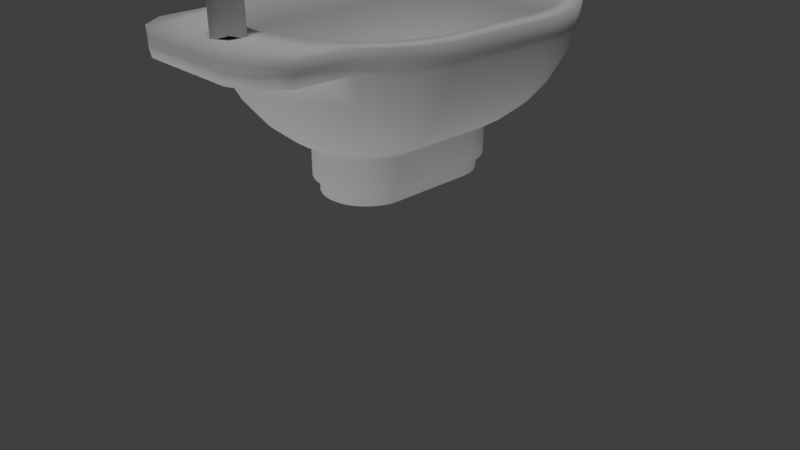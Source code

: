 # Source: bide.blend  (saved by Blender 2.79.0; exported with 4.5.12 LTS)
import bpy
from mathutils import Matrix  # noqa: F401  (used for matrix-valued properties, if any)

bpy.ops.wm.read_factory_settings(use_empty=True)
scene = bpy.context.scene
scene.name = 'Scene'

# ---- collections
col_collection_1 = bpy.data.collections.new('Collection 1'); scene.collection.children.link(col_collection_1)

# ---- materials (node trees are filled in below, after node groups)
mat_material_003 = bpy.data.materials.new('Material.003')
mat_material_003.alpha_threshold = 0.0
mat_material_003.use_transparent_shadow = False
mat_material_003.roughness = 0.5
mat_material = bpy.data.materials.new('Material')
mat_material.alpha_threshold = 0.0
mat_material.use_transparent_shadow = False
mat_material.roughness = 0.5

# ---- material node trees

# ---- world
world_world = bpy.data.worlds.new('World'); scene.world = world_world
world_world.color = (0.05088, 0.05088, 0.05088)
world_world.use_sun_shadow = False
world_world.sun_shadow_jitter_overblur = 0.0
world_world.cycles.sampling_method = 'MANUAL'

# ---- cameras
cam_camera = bpy.data.cameras.new('Camera')
cam_camera.clip_end = 100.0
cam_camera.lens = 35.0
cam_camera.sensor_width = 32.0
cam_camera.sensor_height = 18.0
cam_camera.ortho_scale = 7.314
cam_camera.dof.focus_distance = 0.0
cam_camera.dof.aperture_fstop = 128.0

# ---- lights
light_lamp_001 = bpy.data.lights.new('Lamp.001', 'SUN')
light_lamp_001.transmission_factor = 0.0
light_lamp_001.cutoff_distance = 30.0
light_lamp_001.angle = 0.1993
light_lamp_001.energy = 1.0
light_lamp_001.shadow_buffer_clip_start = 1.001
light_lamp_001.shadow_soft_size = 0.1
light_lamp_001.shadow_cascade_max_distance = 1000.0
light_lamp = bpy.data.lights.new('Lamp', 'SUN')
light_lamp.transmission_factor = 0.0
light_lamp.cutoff_distance = 30.0
light_lamp.angle = 0.1993
light_lamp.energy = 1.0
light_lamp.shadow_buffer_clip_start = 1.001
light_lamp.shadow_soft_size = 0.1
light_lamp.shadow_cascade_max_distance = 1000.0

# ---- meshes
me_sphere = bpy.data.meshes.new('Sphere')
me_sphere.from_pydata([(-0.7474, 1.845, 1.691), (-0.8789, 1.976, 1.917), (-0.9766, 2.074, 2.176), (-1.037, 2.134, 2.456), (-1.057, 2.154, 2.826), (-0.2425, 1.259, 1.282), (-0.4757, 1.415, 1.367), (-8.056e-08, 2.864, 2.826), (-8.056e-08, 2.83, 2.559), (-8.056e-08, 2.079, 1.435), (-0.6905, 1.559, 1.505), (-0.8789, 1.685, 1.691), (-1.033, 1.788, 1.917), (-1.148, 1.865, 2.176), (-1.219, 1.912, 2.456), (-1.243, 1.928, 2.826), (-0.2694, 1.209, 1.282), (0.3446, 2.83, 2.826), (0.338, 2.797, 2.559), (0.3184, 2.698, 2.228), (0.2865, 2.538, 1.922), (0.2437, 2.322, 1.654), (0.1915, 2.06, 1.435), (0.1319, 1.76, 1.238), (-0.5285, 1.316, 1.367), (-0.7673, 1.415, 1.505), (-0.9766, 1.502, 1.691), (-1.148, 1.573, 1.917), (-1.276, 1.626, 2.176), (-1.355, 1.659, 2.456), (-1.381, 1.67, 2.826), (0.676, 2.729, 2.826), (0.663, 2.698, 2.559), (0.6245, 2.605, 2.228), (0.562, 2.454, 1.922), (0.478, 2.251, 1.654), (0.3755, 2.004, 1.435), (0.2587, 1.722, 1.238), (-0.286, 1.154, 1.282), (-0.5611, 1.209, 1.367), (-0.8145, 1.259, 1.505), (-1.037, 1.304, 1.691), (-1.219, 1.34, 1.917), (-1.355, 1.367, 2.176), (-1.438, 1.383, 2.456), (0.9814, 2.566, 2.826), (0.9625, 2.538, 2.559), (0.9067, 2.454, 2.228), (0.816, 2.319, 1.922), (0.6939, 2.136, 1.654), (0.5452, 1.913, 1.435), (0.3755, 1.66, 1.238), (-1.466, 1.389, 2.826), (-0.2916, 1.097, 1.282), (-0.5721, 1.097, 1.367), (-0.8305, 1.097, 1.505), (-1.057, 1.097, 1.691), (-1.243, 1.097, 1.917), (-1.381, 1.097, 2.176), (1.249, 2.346, 2.826), (1.225, 2.322, 2.559), (1.154, 2.251, 2.228), (1.039, 2.136, 1.922), (0.8832, 1.981, 1.654), (0.6939, 1.791, 1.435), (0.478, 1.575, 1.238), (-1.466, 1.097, 2.456), (-1.495, 1.097, 2.826), (-0.286, -0.0569, 1.282), (-0.5611, -0.1116, 1.367), (-0.8145, -0.162, 1.505), (-1.037, -0.2062, 1.691), (-1.219, -0.2425, 1.917), (1.469, 2.079, 2.826), (1.44, 2.06, 2.559), (1.357, 2.004, 2.228), (1.221, 1.913, 1.922), (1.039, 1.791, 1.654), (0.816, 1.643, 1.435), (0.562, 1.473, 1.238), (-1.355, -0.2694, 2.176), (-1.438, -0.286, 2.456), (-1.466, -0.2916, 2.826), (-0.2694, -0.1116, 1.282), (-0.5285, -0.2189, 1.367), (-0.7673, -0.3178, 1.505), (-0.9766, -0.4045, 1.691), (1.632, 1.773, 2.826), (1.601, 1.76, 2.559), (1.508, 1.722, 2.228), (1.357, 1.66, 1.922), (1.154, 1.575, 1.654), (0.9067, 1.473, 1.435), (0.6245, 1.356, 1.238), (-1.148, -0.4757, 1.917), (-1.276, -0.5285, 2.176), (-1.355, -0.5611, 2.456), (-1.381, -0.5721, 2.826), (-0.2425, -0.162, 1.282), (-0.4757, -0.3178, 1.367), (-0.6905, -0.4614, 1.505), (1.732, 1.442, 2.826), (1.699, 1.435, 2.559), (1.601, 1.416, 2.228), (1.44, 1.384, 1.922), (1.225, 1.341, 1.654), (0.9625, 1.289, 1.435), (0.663, 1.229, 1.238), (-0.8789, -0.5873, 1.691), (-1.033, -0.6905, 1.917), (-1.148, -0.7673, 2.176), (-1.219, -0.8145, 2.456), (-1.243, -0.8305, 2.826), (-0.2062, -0.2062, 1.282), (-0.4045, -0.4045, 1.367), (1.766, 1.097, 2.826), (1.732, 1.097, 2.559), (1.632, 1.097, 2.228), (1.469, 1.097, 1.922), (1.249, 1.097, 1.654), (0.9814, 1.097, 1.435), (0.676, 1.097, 1.238), (-0.5873, -0.5873, 1.505), (-0.7474, -0.7474, 1.691), (-0.8789, -0.8789, 1.917), (-0.9766, -0.9766, 2.176), (-1.037, -1.037, 2.456), (-1.057, -1.057, 2.826), (-0.162, -0.2425, 1.282), (1.732, -0.3446, 2.826), (1.699, -0.338, 2.559), (1.601, -0.3184, 2.228), (1.44, -0.2865, 1.922), (1.225, -0.2437, 1.654), (0.9625, -0.1915, 1.435), (0.663, -0.1319, 1.238), (-0.3178, -0.4757, 1.367), (-0.4614, -0.6905, 1.505), (-0.5873, -0.8789, 1.691), (-0.6905, -1.033, 1.917), (-0.7673, -1.148, 2.176), (-0.8145, -1.219, 2.456), (-0.8305, -1.243, 2.826), (1.632, -0.676, 2.826), (1.601, -0.663, 2.559), (1.508, -0.6245, 2.228), (1.357, -0.562, 1.922), (1.154, -0.478, 1.654), (0.9067, -0.3755, 1.435), (0.6245, -0.2587, 1.238), (-0.1116, -0.2694, 1.282), (-0.2189, -0.5285, 1.367), (-0.3178, -0.7673, 1.505), (-0.4045, -0.9766, 1.691), (-0.4757, -1.148, 1.917), (-0.5285, -1.276, 2.176), (-0.5611, -1.355, 2.456), (1.469, -0.9814, 2.826), (1.44, -0.9625, 2.559), (1.357, -0.9067, 2.228), (1.221, -0.816, 1.922), (1.039, -0.6939, 1.654), (0.816, -0.5452, 1.435), (0.562, -0.3755, 1.238), (-0.5721, -1.381, 2.826), (-0.0569, -0.286, 1.282), (-0.1116, -0.5611, 1.367), (-0.162, -0.8145, 1.505), (-0.2062, -1.037, 1.691), (-0.2425, -1.219, 1.917), (-0.2694, -1.355, 2.176), (1.249, -1.249, 2.826), (1.225, -1.225, 2.559), (1.154, -1.154, 2.228), (1.039, -1.039, 1.922), (0.8832, -0.8832, 1.654), (0.6939, -0.6939, 1.435), (0.478, -0.478, 1.238), (-0.286, -1.438, 2.456), (-0.2916, -1.466, 2.826), (-4.308e-08, -0.2916, 1.282), (-4.308e-08, -0.5721, 1.367), (-6.536e-08, -0.8305, 1.505), (-8.763e-08, -1.057, 1.691), (-1.767e-07, -1.243, 1.917), (0.9814, -1.469, 2.826), (0.9625, -1.44, 2.559), (0.9067, -1.357, 2.228), (0.816, -1.221, 1.922), (0.6939, -1.039, 1.654), (0.5452, -0.816, 1.435), (0.3755, -0.562, 1.238), (4.602e-08, -1.381, 2.176), (-1.767e-07, -1.466, 2.456), (-1.99e-07, -1.495, 2.826), (0.0569, -0.286, 1.282), (0.1116, -0.5611, 1.367), (0.162, -0.8145, 1.505), (0.2062, -1.037, 1.691), (0.676, -1.632, 2.826), (0.663, -1.601, 2.559), (0.6245, -1.508, 2.228), (0.562, -1.357, 1.922), (0.478, -1.154, 1.654), (0.3755, -0.9067, 1.435), (0.2587, -0.6245, 1.238), (0.2425, -1.219, 1.917), (0.2694, -1.355, 2.176), (0.286, -1.438, 2.456), (0.2916, -1.466, 2.826), (0.1116, -0.2694, 1.282), (0.2189, -0.5285, 1.367), (0.3178, -0.7673, 1.505), (0.3446, -1.732, 2.826), (0.338, -1.699, 2.559), (0.3184, -1.601, 2.228), (0.2865, -1.44, 1.922), (0.2437, -1.225, 1.654), (0.1915, -0.9625, 1.435), (0.1319, -0.663, 1.238), (0.4045, -0.9766, 1.691), (0.4757, -1.148, 1.917), (0.5285, -1.276, 2.176), (0.5611, -1.355, 2.456), (0.5721, -1.381, 2.826), (-4.901e-08, 1.097, 1.253), (0.162, -0.2425, 1.282), (-2.578e-07, -1.766, 2.826), (-2.315e-07, -1.732, 2.559), (3.173e-08, -1.632, 2.228), (-2.315e-07, -1.469, 1.922), (-1.262e-07, -1.249, 1.654), (-9.988e-08, -0.9814, 1.435), (-7.356e-08, -0.676, 1.238), (0.3178, -0.4757, 1.367), (0.4614, -0.6905, 1.505), (0.5873, -0.8789, 1.691), (0.6905, -1.033, 1.917), (0.7673, -1.148, 2.176), (0.8145, -1.219, 2.456), (0.8305, -1.243, 2.826), (-0.3446, -1.732, 2.826), (-0.338, -1.699, 2.559), (-0.3184, -1.601, 2.228), (-0.2865, -1.44, 1.922), (-0.2437, -1.225, 1.654), (-0.1915, -0.9625, 1.435), (-0.1319, -0.663, 1.238), (0.2062, -0.2062, 1.282), (0.4045, -0.4045, 1.367), (0.5873, -0.5873, 1.505), (0.7474, -0.7474, 1.691), (0.8789, -0.8789, 1.917), (0.9766, -0.9766, 2.176), (1.037, -1.037, 2.456), (-0.676, -1.632, 2.826), (-0.663, -1.601, 2.559), (-0.6245, -1.508, 2.228), (-0.562, -1.357, 1.922), (-0.478, -1.154, 1.654), (-0.3755, -0.9067, 1.435), (-0.2587, -0.6245, 1.238), (1.057, -1.057, 2.826), (0.2425, -0.162, 1.282), (0.4757, -0.3178, 1.367), (0.6905, -0.4614, 1.505), (0.8789, -0.5873, 1.691), (1.033, -0.6905, 1.917), (1.148, -0.7673, 2.176), (-0.9814, -1.469, 2.826), (-0.9625, -1.44, 2.559), (-0.9067, -1.357, 2.228), (-0.816, -1.221, 1.922), (-0.6939, -1.039, 1.654), (-0.5452, -0.816, 1.435), (-0.3755, -0.562, 1.238), (1.219, -0.8145, 2.456), (1.243, -0.8305, 2.826), (0.2694, -0.1116, 1.282), (0.5285, -0.2189, 1.367), (0.7673, -0.3178, 1.505), (0.9766, -0.4045, 1.691), (1.148, -0.4757, 1.917), (1.276, -0.5285, 2.176), (-1.249, -1.249, 2.826), (-1.225, -1.225, 2.559), (-1.154, -1.154, 2.228), (-1.039, -1.039, 1.922), (-0.8832, -0.8832, 1.654), (-0.6939, -0.6939, 1.435), (-0.478, -0.478, 1.238), (1.355, -0.5611, 2.456), (1.381, -0.5721, 2.826), (0.286, -0.0569, 1.282), (0.5611, -0.1116, 1.367), (0.8145, -0.162, 1.505), (1.037, -0.2062, 1.691), (1.219, -0.2425, 1.917), (-1.469, -0.9814, 2.826), (-1.44, -0.9625, 2.559), (-1.357, -0.9067, 2.228), (-1.221, -0.816, 1.922), (-1.039, -0.6939, 1.654), (-0.816, -0.5452, 1.435), (-0.562, -0.3755, 1.238), (1.355, -0.2694, 2.176), (1.438, -0.286, 2.456), (1.466, -0.2916, 2.826), (0.2916, 1.097, 1.282), (0.5721, 1.097, 1.367), (0.8305, 1.097, 1.505), (1.057, 1.097, 1.691), (-1.632, -0.676, 2.826), (-1.601, -0.663, 2.559), (-1.508, -0.6245, 2.228), (-1.357, -0.562, 1.922), (-1.154, -0.478, 1.654), (-0.9067, -0.3755, 1.435), (-0.6245, -0.2587, 1.238), (1.243, 1.097, 1.917), (1.381, 1.097, 2.176), (1.466, 1.097, 2.456), (1.495, 1.097, 2.826), (0.286, 1.154, 1.282), (0.5611, 1.209, 1.367), (0.8145, 1.259, 1.505), (-1.732, -0.3446, 2.826), (-1.699, -0.338, 2.559), (-1.601, -0.3184, 2.228), (-1.44, -0.2865, 1.922), (-1.225, -0.2437, 1.654), (-0.9625, -0.1915, 1.435), (-0.663, -0.1319, 1.238), (1.037, 1.304, 1.691), (1.219, 1.34, 1.917), (1.355, 1.367, 2.176), (1.438, 1.383, 2.456), (1.466, 1.389, 2.826), (0.2694, 1.209, 1.282), (0.5285, 1.316, 1.367), (-1.766, 1.097, 2.826), (-1.732, 1.097, 2.559), (-1.632, 1.097, 2.228), (-1.469, 1.097, 1.922), (-1.249, 1.097, 1.654), (-0.9814, 1.097, 1.435), (-0.676, 1.097, 1.238), (0.7673, 1.415, 1.505), (0.9766, 1.502, 1.691), (1.148, 1.573, 1.917), (1.276, 1.626, 2.176), (1.355, 1.659, 2.456), (1.381, 1.67, 2.826), (0.2425, 1.259, 1.282), (-1.732, 1.442, 2.826), (-1.699, 1.435, 2.559), (-1.601, 1.416, 2.228), (-1.44, 1.384, 1.922), (-1.225, 1.341, 1.654), (-0.9625, 1.289, 1.435), (-0.663, 1.229, 1.238), (0.4757, 1.415, 1.367), (0.6905, 1.559, 1.505), (0.8789, 1.685, 1.691), (1.033, 1.788, 1.917), (1.148, 1.865, 2.176), (1.219, 1.912, 2.456), (1.243, 1.928, 2.826), (-1.632, 1.773, 2.826), (-1.601, 1.76, 2.559), (-1.508, 1.722, 2.228), (-1.357, 1.66, 1.922), (-1.154, 1.575, 1.654), (-0.9067, 1.473, 1.435), (-0.6245, 1.356, 1.238), (0.2062, 1.304, 1.282), (0.4045, 1.502, 1.367), (0.5873, 1.685, 1.505), (0.7474, 1.845, 1.691), (0.8789, 1.976, 1.917), (0.9766, 2.074, 2.176), (1.037, 2.134, 2.456), (-1.469, 2.079, 2.826), (-1.44, 2.06, 2.559), (-1.357, 2.004, 2.228), (-1.221, 1.913, 1.922), (-1.039, 1.791, 1.654), (-0.816, 1.643, 1.435), (-0.562, 1.473, 1.238), (1.057, 2.154, 2.826), (0.162, 1.34, 1.282), (0.3178, 1.573, 1.367), (0.4614, 1.788, 1.505), (0.5873, 1.976, 1.691), (0.6905, 2.131, 1.917), (0.7673, 2.246, 2.176), (-1.249, 2.346, 2.826), (-1.225, 2.322, 2.559), (-1.154, 2.251, 2.228), (-1.039, 2.136, 1.922), (-0.8832, 1.981, 1.654), (-0.6939, 1.791, 1.435), (-0.478, 1.575, 1.238), (0.8145, 2.317, 2.456), (0.8305, 2.34, 2.826), (0.1116, 1.367, 1.282), (0.2189, 1.626, 1.367), (0.3178, 1.865, 1.505), (0.4045, 2.074, 1.691), (0.4757, 2.246, 1.917), (-0.9814, 2.566, 2.826), (-0.9625, 2.538, 2.559), (-0.9067, 2.454, 2.228), (-0.816, 2.319, 1.922), (-0.6939, 2.136, 1.654), (-0.5452, 1.913, 1.435), (-0.3755, 1.66, 1.238), (0.5285, 2.373, 2.176), (0.5611, 2.452, 2.456), (0.5721, 2.479, 2.826), (-4.901e-08, 1.928, 1.505), (0.0569, 1.383, 1.282), (0.1116, 1.659, 1.367), (0.162, 1.912, 1.505), (-0.676, 2.729, 2.826), (-0.663, 2.698, 2.559), (-0.6245, 2.605, 2.228), (-0.562, 2.454, 1.922), (-0.478, 2.251, 1.654), (-0.3755, 2.004, 1.435), (-0.2587, 1.722, 1.238), (0.2062, 2.134, 1.691), (0.2425, 2.317, 1.917), (0.2694, 2.452, 2.176), (0.286, 2.535, 2.456), (0.2916, 2.564, 2.826), (-4.901e-08, 2.564, 2.456), (-4.901e-08, 2.592, 2.826), (-0.3446, 2.83, 2.826), (-0.338, 2.797, 2.559), (-0.3184, 2.698, 2.228), (-0.2865, 2.538, 1.922), (-0.2437, 2.322, 1.654), (-0.1915, 2.06, 1.435), (-0.1319, 1.76, 1.238), (3.173e-08, 2.729, 2.228), (4.002e-07, 2.566, 1.922), (1.897e-07, 2.346, 1.654), (5.805e-08, 1.773, 1.238), (-0.5873, 1.685, 1.505), (-0.4045, 1.502, 1.367), (-0.2062, 1.304, 1.282), (-0.8305, 2.34, 2.826), (-0.8145, 2.317, 2.456), (-0.7673, 2.246, 2.176), (-0.6905, 2.131, 1.917), (-0.5873, 1.976, 1.691), (-0.4614, 1.788, 1.505), (-0.3178, 1.573, 1.367), (-0.162, 1.34, 1.282), (-0.5721, 2.479, 2.826), (-0.5611, 2.452, 2.456), (-0.5285, 2.373, 2.176), (-0.4757, 2.246, 1.917), (-0.4045, 2.074, 1.691), (-0.3178, 1.865, 1.505), (-0.2189, 1.626, 1.367), (-0.1116, 1.367, 1.282), (-0.2916, 2.564, 2.826), (-0.286, 2.535, 2.456), (-0.2694, 2.452, 2.176), (-0.2425, 2.317, 1.917), (-0.2062, 2.134, 1.691), (-0.162, 1.912, 1.505), (-0.1116, 1.659, 1.367), (-0.0569, 1.383, 1.282), (4.602e-08, 2.479, 2.176), (3.579e-07, 2.34, 1.917), (1.797e-07, 2.154, 1.691), (6.829e-08, 1.67, 1.367), (-2.638e-08, 1.389, 1.282), (-1.189, -1.896, 2.559), (-1.212, -1.896, 2.826), (-0.9625, -2.19, 2.559), (-0.9814, -2.19, 2.826), (-0.663, -2.323, 2.559), (-0.676, -2.323, 2.826), (-0.338, -2.323, 2.559), (-0.3446, -2.323, 2.826), (-2.315e-07, -2.323, 2.559), (-2.578e-07, -2.323, 2.826), (0.338, -2.323, 2.559), (0.3446, -2.323, 2.826), (0.663, -2.323, 2.559), (0.676, -2.323, 2.826), (0.9625, -2.19, 2.559), (0.9814, -2.19, 2.826), (1.189, -1.896, 2.559), (1.212, -1.896, 2.826), (0.2254, 1.642, 0.8342), (0.1149, 1.675, 0.8342), (0.3273, 1.587, 0.8342), (0.4165, 1.514, 0.8342), (0.4898, 1.425, 0.8342), (0.5442, 1.323, 0.8342), (0.5777, 1.212, 0.8342), (0.589, 1.097, 0.8342), (0.5777, -0.1149, 0.8342), (0.5442, -0.2254, 0.8342), (0.4898, -0.3273, 0.8342), (0.4165, -0.4165, 0.8342), (0.3273, -0.4898, 0.8342), (0.2254, -0.5442, 0.8342), (0.1149, -0.5777, 0.8342), (-6.908e-08, -0.589, 0.8342), (-0.1149, -0.5777, 0.8342), (-0.2254, -0.5442, 0.8342), (-0.3273, -0.4898, 0.8342), (-0.4165, -0.4165, 0.8342), (-0.4898, -0.3273, 0.8342), (-0.5442, -0.2254, 0.8342), (-0.5777, -0.1149, 0.8342), (-0.589, 1.097, 0.8342), (-0.5777, 1.212, 0.8342), (-0.5442, 1.323, 0.8342), (-0.4898, 1.425, 0.8342), (-0.4165, 1.514, 0.8342), (-0.3273, 1.587, 0.8342), (-0.2254, 1.642, 0.8342), (-0.1149, 1.675, 0.8342), (1.979e-07, 1.686, 0.8342), (0.478, 1.575, 0.8342), (0.3755, 1.66, 0.8342), (0.2587, 1.722, 0.8342), (0.1319, 1.76, 0.8342), (0.562, 1.473, 0.8342), (0.6245, 1.356, 0.8342), (0.663, 1.229, 0.8342), (0.676, 1.097, 0.8342), (0.663, -0.1319, 0.8342), (0.6245, -0.2587, 0.8342), (0.562, -0.3755, 0.8342), (0.478, -0.478, 0.8342), (0.3755, -0.562, 0.8342), (0.2587, -0.6245, 0.8342), (0.1319, -0.663, 0.8342), (-1.094e-07, -0.676, 0.8342), (-0.1319, -0.663, 0.8342), (-0.2587, -0.6245, 0.8342), (-0.3755, -0.562, 0.8342), (-0.478, -0.478, 0.8342), (-0.562, -0.3755, 0.8342), (-0.6245, -0.2587, 0.8342), (-0.663, -0.1319, 0.8342), (-0.676, 1.097, 0.8342), (-0.663, 1.229, 0.8342), (-0.6245, 1.356, 0.8342), (-0.562, 1.473, 0.8342), (-0.478, 1.575, 0.8342), (-0.3755, 1.66, 0.8342), (-0.2587, 1.722, 0.8342), (-0.1319, 1.76, 0.8342), (2.218e-08, 1.773, 0.8342), (0.4165, 1.514, 0.6289), (0.3273, 1.587, 0.6289), (0.2254, 1.642, 0.6289), (0.1149, 1.675, 0.6289), (0.4898, 1.425, 0.6289), (0.5442, 1.323, 0.6289), (0.5777, 1.212, 0.6289), (0.589, 1.097, 0.6289), (0.5777, -0.1149, 0.6289), (0.5442, -0.2254, 0.6289), (0.4898, -0.3273, 0.6289), (0.4165, -0.4165, 0.6289), (0.3273, -0.4898, 0.6289), (0.2254, -0.5442, 0.6289), (0.1149, -0.5777, 0.6289), (-7.19e-08, -0.589, 0.6289), (-0.1149, -0.5777, 0.6289), (-0.2254, -0.5442, 0.6289), (-0.3273, -0.4898, 0.6289), (-0.4165, -0.4165, 0.6289), (-0.4898, -0.3273, 0.6289), (-0.5442, -0.2254, 0.6289), (-0.5777, -0.1149, 0.6289), (-0.589, 1.097, 0.6289), (-0.5777, 1.212, 0.6289), (-0.5442, 1.323, 0.6289), (-0.4898, 1.425, 0.6289), (-0.4165, 1.514, 0.6289), (-0.3273, 1.587, 0.6289), (-0.2254, 1.642, 0.6289), (-0.1149, 1.675, 0.6289), (1.951e-07, 1.686, 0.6289)], [], [(474, 479, 420, 473), (473, 420, 478, 472), (472, 478, 477, 471), (8, 7, 17, 18), (471, 477, 476, 470), (445, 8, 18, 19), (470, 476, 436, 469), (446, 445, 19, 20), (469, 436, 437, 468), (447, 446, 20, 21), (225, 480, 475), (9, 447, 21, 22), (475, 480, 479, 474), (448, 9, 22, 23), (462, 470, 469, 461), (23, 22, 36, 37), (461, 469, 468, 460), (225, 475, 467), (467, 475, 474, 466), (18, 17, 31, 32), (466, 474, 473, 465), (19, 18, 32, 33), (465, 473, 472, 464), (20, 19, 33, 34), (464, 472, 471, 463), (21, 20, 34, 35), (463, 471, 470, 462), (22, 21, 35, 36), (33, 32, 46, 47), (458, 466, 465, 457), (34, 33, 47, 48), (457, 465, 464, 456), (35, 34, 48, 49), (456, 464, 463, 455), (36, 35, 49, 50), (455, 463, 462, 454), (37, 36, 50, 51), (454, 462, 461, 453), (453, 461, 460, 452), (225, 467, 459), (32, 31, 45, 46), (459, 467, 466, 458), (51, 50, 64, 65), (2, 454, 453, 3), (3, 453, 452, 4), (225, 459, 451), (46, 45, 59, 60), (451, 459, 458, 450), (47, 46, 60, 61), (450, 458, 457, 449), (48, 47, 61, 62), (449, 457, 456, 0), (49, 48, 62, 63), (0, 456, 455, 1), (50, 49, 63, 64), (1, 455, 454, 2), (10, 449, 0, 11), (62, 61, 75, 76), (11, 0, 1, 12), (63, 62, 76, 77), (12, 1, 2, 13), (64, 63, 77, 78), (13, 2, 3, 14), (65, 64, 78, 79), (14, 3, 4, 15), (225, 451, 5), (5, 451, 450, 6), (60, 59, 73, 74), (6, 450, 449, 10), (61, 60, 74, 75), (29, 14, 15, 30), (225, 5, 16), (16, 5, 6, 24), (74, 73, 87, 88), (24, 6, 10, 25), (75, 74, 88, 89), (25, 10, 11, 26), (76, 75, 89, 90), (26, 11, 12, 27), (77, 76, 90, 91), (27, 12, 13, 28), (78, 77, 91, 92), (28, 13, 14, 29), (79, 78, 92, 93), (90, 89, 103, 104), (41, 26, 27, 42), (91, 90, 104, 105), (42, 27, 28, 43), (92, 91, 105, 106), (43, 28, 29, 44), (93, 92, 106, 107), (44, 29, 30, 52), (225, 16, 38), (38, 16, 24, 39), (88, 87, 101, 102), (39, 24, 25, 40), (89, 88, 102, 103), (40, 25, 26, 41), (225, 38, 53), (53, 38, 39, 54), (102, 101, 115, 116), (54, 39, 40, 55), (103, 102, 116, 117), (55, 40, 41, 56), (104, 103, 117, 118), (56, 41, 42, 57), (105, 104, 118, 119), (57, 42, 43, 58), (106, 105, 119, 120), (58, 43, 44, 66), (107, 106, 120, 121), (66, 44, 52, 67), (119, 118, 132, 133), (71, 56, 57, 72), (120, 119, 133, 134), (72, 57, 58, 80), (121, 120, 134, 135), (80, 58, 66, 81), (81, 66, 67, 82), (225, 53, 68), (116, 115, 129, 130), (68, 53, 54, 69), (117, 116, 130, 131), (69, 54, 55, 70), (118, 117, 131, 132), (70, 55, 56, 71), (83, 68, 69, 84), (130, 129, 143, 144), (84, 69, 70, 85), (131, 130, 144, 145), (85, 70, 71, 86), (132, 131, 145, 146), (86, 71, 72, 94), (133, 132, 146, 147), (94, 72, 80, 95), (134, 133, 147, 148), (95, 80, 81, 96), (135, 134, 148, 149), (96, 81, 82, 97), (225, 68, 83), (109, 94, 95, 110), (148, 147, 161, 162), (110, 95, 96, 111), (149, 148, 162, 163), (111, 96, 97, 112), (225, 83, 98), (98, 83, 84, 99), (144, 143, 157, 158), (99, 84, 85, 100), (145, 144, 158, 159), (100, 85, 86, 108), (146, 145, 159, 160), (108, 86, 94, 109), (147, 146, 160, 161), (158, 157, 171, 172), (113, 98, 99, 114), (159, 158, 172, 173), (114, 99, 100, 122), (160, 159, 173, 174), (122, 100, 108, 123), (161, 160, 174, 175), (123, 108, 109, 124), (162, 161, 175, 176), (124, 109, 110, 125), (163, 162, 176, 177), (125, 110, 111, 126), (126, 111, 112, 127), (225, 98, 113), (176, 175, 189, 190), (139, 124, 125, 140), (177, 176, 190, 191), (140, 125, 126, 141), (141, 126, 127, 142), (225, 113, 128), (285, 481, 482, 284), (128, 113, 114, 136), (173, 172, 186, 187), (136, 114, 122, 137), (174, 173, 187, 188), (137, 122, 123, 138), (175, 174, 188, 189), (138, 123, 124, 139), (151, 136, 137, 152), (187, 186, 200, 201), (152, 137, 138, 153), (188, 187, 201, 202), (153, 138, 139, 154), (189, 188, 202, 203), (154, 139, 140, 155), (190, 189, 203, 204), (155, 140, 141, 156), (191, 190, 204, 205), (156, 141, 142, 164), (225, 128, 150), (150, 128, 136, 151), (227, 490, 492, 213), (170, 155, 156, 178), (205, 204, 218, 219), (178, 156, 164, 179), (225, 150, 165), (165, 150, 151, 166), (241, 488, 490, 227), (166, 151, 152, 167), (201, 200, 214, 215), (167, 152, 153, 168), (202, 201, 215, 216), (168, 153, 154, 169), (203, 202, 216, 217), (169, 154, 155, 170), (204, 203, 217, 218), (215, 214, 228, 229), (182, 167, 168, 183), (216, 215, 229, 230), (183, 168, 169, 184), (217, 216, 230, 231), (184, 169, 170, 192), (218, 217, 231, 232), (192, 170, 178, 193), (219, 218, 232, 233), (193, 178, 179, 194), (225, 165, 180), (180, 165, 166, 181), (242, 487, 485, 256), (181, 166, 167, 182), (233, 232, 246, 247), (208, 193, 194, 209), (225, 180, 195), (195, 180, 181, 196), (186, 495, 493, 200), (196, 181, 182, 197), (229, 228, 242, 243), (197, 182, 183, 198), (230, 229, 243, 244), (198, 183, 184, 206), (231, 230, 244, 245), (206, 184, 192, 207), (232, 231, 245, 246), (207, 192, 193, 208), (244, 243, 257, 258), (212, 197, 198, 220), (245, 244, 258, 259), (220, 198, 206, 221), (246, 245, 259, 260), (221, 206, 207, 222), (247, 246, 260, 261), (222, 207, 208, 223), (223, 208, 209, 224), (225, 195, 210), (172, 497, 495, 186), (210, 195, 196, 211), (243, 242, 256, 257), (211, 196, 197, 212), (239, 223, 224, 240), (225, 210, 226), (256, 485, 483, 270), (226, 210, 211, 234), (257, 256, 270, 271), (234, 211, 212, 235), (258, 257, 271, 272), (235, 212, 220, 236), (259, 258, 272, 273), (236, 220, 221, 237), (260, 259, 273, 274), (237, 221, 222, 238), (261, 260, 274, 275), (238, 222, 223, 239), (251, 236, 237, 252), (273, 272, 287, 288), (252, 237, 238, 253), (274, 273, 288, 289), (253, 238, 239, 254), (275, 274, 289, 290), (254, 239, 240, 262), (225, 226, 248), (248, 226, 234, 249), (270, 483, 481, 285), (249, 234, 235, 250), (271, 270, 285, 286), (250, 235, 236, 251), (272, 271, 286, 287), (225, 248, 263), (263, 248, 249, 264), (285, 284, 298, 299), (264, 249, 250, 265), (286, 285, 299, 300), (265, 250, 251, 266), (287, 286, 300, 301), (266, 251, 252, 267), (288, 287, 301, 302), (267, 252, 253, 268), (289, 288, 302, 303), (268, 253, 254, 276), (290, 289, 303, 304), (276, 254, 262, 277), (302, 301, 315, 316), (281, 266, 267, 282), (303, 302, 316, 317), (282, 267, 268, 283), (304, 303, 317, 318), (283, 268, 276, 291), (291, 276, 277, 292), (225, 263, 278), (299, 298, 312, 313), (278, 263, 264, 279), (300, 299, 313, 314), (279, 264, 265, 280), (301, 300, 314, 315), (280, 265, 266, 281), (293, 278, 279, 294), (313, 312, 326, 327), (294, 279, 280, 295), (314, 313, 327, 328), (295, 280, 281, 296), (315, 314, 328, 329), (296, 281, 282, 297), (316, 315, 329, 330), (297, 282, 283, 305), (317, 316, 330, 331), (305, 283, 291, 306), (318, 317, 331, 332), (306, 291, 292, 307), (225, 278, 293), (319, 297, 305, 320), (331, 330, 344, 345), (320, 305, 306, 321), (332, 331, 345, 346), (321, 306, 307, 322), (225, 293, 308), (308, 293, 294, 309), (327, 326, 340, 341), (309, 294, 295, 310), (328, 327, 341, 342), (310, 295, 296, 311), (329, 328, 342, 343), (311, 296, 297, 319), (330, 329, 343, 344), (341, 340, 354, 355), (324, 309, 310, 325), (342, 341, 355, 356), (325, 310, 311, 333), (343, 342, 356, 357), (333, 311, 319, 334), (344, 343, 357, 358), (334, 319, 320, 335), (345, 344, 358, 359), (335, 320, 321, 336), (346, 345, 359, 360), (336, 321, 322, 337), (225, 308, 323), (323, 308, 309, 324), (359, 358, 372, 373), (350, 335, 336, 351), (360, 359, 373, 374), (351, 336, 337, 352), (225, 323, 338), (338, 323, 324, 339), (355, 354, 368, 369), (339, 324, 325, 347), (356, 355, 369, 370), (347, 325, 333, 348), (357, 356, 370, 371), (348, 333, 334, 349), (358, 357, 371, 372), (349, 334, 335, 350), (370, 369, 383, 384), (361, 339, 347, 362), (371, 370, 384, 385), (362, 347, 348, 363), (372, 371, 385, 386), (363, 348, 349, 364), (373, 372, 386, 387), (364, 349, 350, 365), (374, 373, 387, 388), (365, 350, 351, 366), (366, 351, 352, 367), (225, 338, 353), (369, 368, 382, 383), (353, 338, 339, 361), (388, 387, 401, 402), (380, 365, 366, 381), (381, 366, 367, 389), (225, 353, 375), (383, 382, 396, 397), (375, 353, 361, 376), (384, 383, 397, 398), (376, 361, 362, 377), (385, 384, 398, 399), (377, 362, 363, 378), (386, 385, 399, 400), (378, 363, 364, 379), (387, 386, 400, 401), (379, 364, 365, 380), (392, 377, 378, 393), (399, 398, 412, 413), (393, 378, 379, 394), (400, 399, 413, 414), (394, 379, 380, 395), (401, 400, 414, 415), (395, 380, 381, 403), (402, 401, 415, 416), (403, 381, 389, 404), (225, 375, 390), (390, 375, 376, 391), (397, 396, 410, 411), (391, 376, 377, 392), (398, 397, 411, 412), (418, 403, 404, 419), (225, 390, 405), (405, 390, 391, 406), (411, 410, 424, 425), (406, 391, 392, 407), (412, 411, 425, 426), (407, 392, 393, 408), (413, 412, 426, 427), (408, 393, 394, 409), (414, 413, 427, 428), (409, 394, 395, 417), (415, 414, 428, 429), (417, 395, 403, 418), (416, 415, 429, 430), (427, 426, 440, 441), (423, 407, 408, 431), (428, 427, 441, 442), (431, 408, 409, 432), (429, 428, 442, 443), (432, 409, 417, 433), (430, 429, 443, 444), (433, 417, 418, 434), (434, 418, 419, 435), (225, 405, 421), (425, 424, 438, 439), (421, 405, 406, 422), (426, 425, 439, 440), (422, 406, 407, 423), (479, 422, 423, 420), (420, 423, 431, 478), (439, 438, 7, 8), (478, 431, 432, 477), (440, 439, 8, 445), (477, 432, 433, 476), (441, 440, 445, 446), (476, 433, 434, 436), (442, 441, 446, 447), (436, 434, 435, 437), (443, 442, 447, 9), (225, 421, 480), (444, 443, 9, 448), (480, 421, 422, 479), (87, 352, 337, 101), (199, 224, 209, 213), (45, 404, 389, 59), (157, 277, 262, 171), (424, 460, 468, 438), (382, 15, 4, 396), (312, 97, 82, 326), (115, 322, 307, 129), (438, 468, 437, 7), (269, 142, 127, 284), (227, 194, 179, 241), (73, 367, 352, 87), (340, 67, 52, 354), (255, 164, 142, 269), (410, 452, 460, 424), (143, 292, 277, 157), (185, 240, 224, 199), (298, 112, 97, 312), (101, 337, 322, 115), (31, 419, 404, 45), (368, 30, 15, 382), (284, 127, 112, 298), (213, 209, 194, 227), (7, 437, 435, 17), (326, 82, 67, 340), (59, 389, 367, 73), (171, 262, 240, 185), (17, 435, 419, 31), (396, 4, 452, 410), (241, 179, 164, 255), (129, 307, 292, 143), (354, 52, 30, 368), (255, 486, 488, 241), (171, 498, 497, 172), (185, 496, 498, 171), (200, 493, 491, 214), (284, 482, 484, 269), (214, 491, 489, 228), (199, 494, 496, 185), (269, 484, 486, 255), (213, 492, 494, 199), (228, 489, 487, 242), (483, 484, 482, 481), (485, 486, 484, 483), (487, 488, 486, 485), (489, 490, 488, 487), (491, 492, 490, 489), (493, 494, 492, 491), (495, 496, 494, 493), (497, 498, 496, 495), (516, 580, 579, 515), (233, 546, 545, 219), (205, 544, 543, 191), (149, 540, 539, 135), (65, 531, 532, 51), (177, 542, 541, 163), (121, 538, 537, 107), (444, 561, 560, 430), (416, 559, 558, 402), (37, 533, 534, 23), (388, 557, 556, 374), (93, 536, 535, 79), (247, 547, 546, 233), (275, 549, 548, 261), (332, 553, 552, 318), (360, 555, 554, 346), (304, 551, 550, 290), (219, 545, 544, 205), (23, 534, 562, 448), (402, 558, 557, 388), (191, 543, 542, 177), (163, 541, 540, 149), (135, 539, 538, 121), (430, 560, 559, 416), (107, 537, 536, 93), (448, 562, 561, 444), (79, 535, 531, 65), (374, 556, 555, 360), (51, 532, 533, 37), (346, 554, 553, 332), (318, 552, 551, 304), (261, 548, 547, 247), (290, 550, 549, 275), (501, 532, 531, 502), (499, 533, 532, 501), (500, 534, 533, 499), (502, 531, 535, 503), (503, 535, 536, 504), (504, 536, 537, 505), (505, 537, 538, 506), (506, 538, 539, 507), (507, 539, 540, 508), (508, 540, 541, 509), (509, 541, 542, 510), (510, 542, 543, 511), (511, 543, 544, 512), (512, 544, 545, 513), (513, 545, 546, 514), (514, 546, 547, 515), (515, 547, 548, 516), (516, 548, 549, 517), (517, 549, 550, 518), (518, 550, 551, 519), (519, 551, 552, 520), (520, 552, 553, 521), (521, 553, 554, 522), (522, 554, 555, 523), (523, 555, 556, 524), (524, 556, 557, 525), (525, 557, 558, 526), (526, 558, 559, 527), (527, 559, 560, 528), (528, 560, 561, 529), (529, 561, 562, 530), (530, 562, 534, 500), (503, 567, 563, 502), (530, 594, 593, 529), (517, 581, 580, 516), (504, 568, 567, 503), (500, 566, 594, 530), (518, 582, 581, 517), (505, 569, 568, 504), (519, 583, 582, 518), (506, 570, 569, 505), (520, 584, 583, 519), (507, 571, 570, 506), (521, 585, 584, 520), (508, 572, 571, 507), (522, 586, 585, 521), (509, 573, 572, 508), (523, 587, 586, 522), (510, 574, 573, 509), (524, 588, 587, 523), (511, 575, 574, 510), (525, 589, 588, 524), (512, 576, 575, 511), (526, 590, 589, 525), (513, 577, 576, 512), (502, 563, 564, 501), (527, 591, 590, 526), (514, 578, 577, 513), (501, 564, 565, 499), (528, 592, 591, 527), (515, 579, 578, 514), (499, 565, 566, 500), (529, 593, 592, 528), (563, 567, 568, 569, 570, 571, 572, 573, 574, 575, 576, 577, 578, 579, 580, 581, 582, 583, 584, 585, 586, 587, 588, 589, 590, 591, 592, 593, 594, 566, 565, 564)])
me_sphere.polygons.foreach_set('use_smooth', [True] * 595)
_uv = me_sphere.uv_layers.new(name='UVMap')
_uv.uv.foreach_set('vector', [-0.1208, -0.1208, -0.1208, 1.121, 1.121, 1.121, 1.121, -0.1208, -0.1208, -0.1208, -0.1208, 1.121, 1.121, 1.121, 1.121, -0.1208, -0.1208, -0.1208, -0.1208, 1.121, 1.121, 1.121, 1.121, -0.1208, -0.1208, -0.1208, -0.1208, 1.121, 1.121, 1.121, 1.121, -0.1208, -0.1208, -0.1208, -0.1208, 1.121, 1.121, 1.121, 1.121, -0.1208, -0.1208, -0.1208, -0.1208, 1.121, 1.121, 1.121, 1.121, -0.1208, -0.1208, -0.1208, -0.1208, 1.121, 1.121, 1.121, 1.121, -0.1208, -0.1208, -0.1208, -0.1208, 1.121, 1.121, 1.121, 1.121, -0.1208, -0.1208, -0.1208, -0.1208, 1.121, 1.121, 1.121, 1.121, -0.1208, -0.1208, -0.1208, -0.1208, 1.121, 1.121, 1.121, 1.121, -0.1208, -0.1208, -0.1208, 1.121, 1.121, 1.121, -0.1208, -0.1208, -0.1208, -0.1208, 1.121, 1.121, 1.121, 1.121, -0.1208, -0.1208, -0.1208, -0.1208, 1.121, 1.121, 1.121, 1.121, -0.1208, -0.1208, -0.1208, -0.1208, 1.121, 1.121, 1.121, 1.121, -0.1208, -0.1208, -0.1208, -0.1208, 1.121, 1.121, 1.121, 1.121, -0.1208, -0.1208, -0.1208, -0.1208, 1.121, 1.121, 1.121, 1.121, -0.1208, -0.1208, -0.1208, -0.1208, 1.121, 1.121, 1.121, 1.121, -0.1208, -0.1208, -0.1208, 1.121, 1.121, 1.121, -0.1208, -0.1208, -0.1208, -0.1208, 1.121, 1.121, 1.121, 1.121, -0.1208, -0.1208, -0.1208, -0.1208, 1.121, 1.121, 1.121, 1.121, -0.1208, -0.1208, -0.1208, -0.1208, 1.121, 1.121, 1.121, 1.121, -0.1208, -0.1208, -0.1208, -0.1208, 1.121, 1.121, 1.121, 1.121, -0.1208, -0.1208, -0.1208, -0.1208, 1.121, 1.121, 1.121, 1.121, -0.1208, -0.1208, -0.1208, -0.1208, 1.121, 1.121, 1.121, 1.121, -0.1208, -0.1208, -0.1208, -0.1208, 1.121, 1.121, 1.121, 1.121, -0.1208, -0.1208, -0.1208, -0.1208, 1.121, 1.121, 1.121, 1.121, -0.1208, -0.1208, -0.1208, -0.1208, 1.121, 1.121, 1.121, 1.121, -0.1208, -0.1208, -0.1208, -0.1208, 1.121, 1.121, 1.121, 1.121, -0.1208, -0.1208, -0.1208, -0.1208, 1.121, 1.121, 1.121, 1.121, -0.1208, -0.1208, -0.1208, -0.1208, 1.121, 1.121, 1.121, 1.121, -0.1208, -0.1208, -0.1208, -0.1208, 1.121, 1.121, 1.121, 1.121, -0.1208, -0.1208, -0.1208, -0.1208, 1.121, 1.121, 1.121, 1.121, -0.1208, -0.1208, -0.1208, -0.1208, 1.121, 1.121, 1.121, 1.121, -0.1208, -0.1208, -0.1208, -0.1208, 1.121, 1.121, 1.121, 1.121, -0.1208, -0.1208, -0.1208, -0.1208, 1.121, 1.121, 1.121, 1.121, -0.1208, -0.1208, -0.1208, -0.1208, 1.121, 1.121, 1.121, 1.121, -0.1208, -0.1208, -0.1208, -0.1208, 1.121, 1.121, 1.121, 1.121, -0.1208, -0.1208, -0.1208, -0.1208, 1.121, 1.121, 1.121, 1.121, -0.1208, -0.1208, -0.1208, -0.1208, 1.121, 1.121, 1.121, 1.121, -0.1208, -0.1208, -0.1208, 1.121, 1.121, 1.121, -0.1208, -0.1208, -0.1208, -0.1208, 1.121, 1.121, 1.121, 1.121, -0.1208, -0.1208, -0.1208, -0.1208, 1.121, 1.121, 1.121, 1.121, -0.1208, -0.1208, -0.1208, -0.1208, 1.121, 1.121, 1.121, 1.121, -0.1208, -0.1208, -0.1208, -0.1208, 1.121, 1.121, 1.121, 1.121, -0.1208, -0.1208, -0.1208, -0.1208, 1.121, 1.121, 1.121, 1.121, -0.1208, -0.1208, -0.1208, 1.121, 1.121, 1.121, -0.1208, -0.1208, -0.1208, -0.1208, 1.121, 1.121, 1.121, 1.121, -0.1208, -0.1208, -0.1208, -0.1208, 1.121, 1.121, 1.121, 1.121, -0.1208, -0.1208, -0.1208, -0.1208, 1.121, 1.121, 1.121, 1.121, -0.1208, -0.1208, -0.1208, -0.1208, 1.121, 1.121, 1.121, 1.121, -0.1208, -0.1208, -0.1208, -0.1208, 1.121, 1.121, 1.121, 1.121, -0.1208, -0.1208, -0.1208, -0.1208, 1.121, 1.121, 1.121, 1.121, -0.1208, -0.1208, -0.1208, -0.1208, 1.121, 1.121, 1.121, 1.121, -0.1208, -0.1208, -0.1208, -0.1208, 1.121, 1.121, 1.121, 1.121, -0.1208, -0.1208, -0.1208, -0.1208, 1.121, 1.121, 1.121, 1.121, -0.1208, -0.1208, -0.1208, -0.1208, 1.121, 1.121, 1.121, 1.121, -0.1208, -0.1208, -0.1208, -0.1208, 1.121, 1.121, 1.121, 1.121, -0.1208, -0.1208, -0.1208, -0.1208, 1.121, 1.121, 1.121, 1.121, -0.1208, -0.1208, -0.1208, -0.1208, 1.121, 1.121, 1.121, 1.121, -0.1208, -0.1208, -0.1208, -0.1208, 1.121, 1.121, 1.121, 1.121, -0.1208, -0.1208, -0.1208, -0.1208, 1.121, 1.121, 1.121, 1.121, -0.1208, -0.1208, -0.1208, -0.1208, 1.121, 1.121, 1.121, 1.121, -0.1208, -0.1208, -0.1208, -0.1208, 1.121, 1.121, 1.121, 1.121, -0.1208, -0.1208, -0.1208, -0.1208, 1.121, 1.121, 1.121, 1.121, -0.1208, -0.1208, -0.1208, -0.1208, 1.121, 1.121, 1.121, 1.121, -0.1208, -0.1208, -0.1208, 1.121, 1.121, 1.121, -0.1208, -0.1208, -0.1208, -0.1208, 1.121, 1.121, 1.121, 1.121, -0.1208, -0.1208, -0.1208, -0.1208, 1.121, 1.121, 1.121, 1.121, -0.1208, -0.1208, -0.1208, -0.1208, 1.121, 1.121, 1.121, 1.121, -0.1208, -0.1208, -0.1208, -0.1208, 1.121, 1.121, 1.121, 1.121, -0.1208, -0.1208, -0.1208, -0.1208, 1.121, 1.121, 1.121, 1.121, -0.1208, -0.1208, -0.1208, 1.121, 1.121, 1.121, -0.1208, -0.1208, -0.1208, -0.1208, 1.121, 1.121, 1.121, 1.121, -0.1208, -0.1208, -0.1208, -0.1208, 1.121, 1.121, 1.121, 1.121, -0.1208, -0.1208, -0.1208, -0.1208, 1.121, 1.121, 1.121, 1.121, -0.1208, -0.1208, -0.1208, -0.1208, 1.121, 1.121, 1.121, 1.121, -0.1208, -0.1208, -0.1208, -0.1208, 1.121, 1.121, 1.121, 1.121, -0.1208, -0.1208, -0.1208, -0.1208, 1.121, 1.121, 1.121, 1.121, -0.1208, -0.1208, -0.1208, -0.1208, 1.121, 1.121, 1.121, 1.121, -0.1208, -0.1208, -0.1208, -0.1208, 1.121, 1.121, 1.121, 1.121, -0.1208, -0.1208, -0.1208, -0.1208, 1.121, 1.121, 1.121, 1.121, -0.1208, -0.1208, -0.1208, -0.1208, 1.121, 1.121, 1.121, 1.121, -0.1208, -0.1208, -0.1208, -0.1208, 1.121, 1.121, 1.121, 1.121, -0.1208, -0.1208, -0.1208, -0.1208, 1.121, 1.121, 1.121, 1.121, -0.1208, -0.1208, -0.1208, -0.1208, 1.121, 1.121, 1.121, 1.121, -0.1208, -0.1208, -0.1208, -0.1208, 1.121, 1.121, 1.121, 1.121, -0.1208, -0.1208, -0.1208, -0.1208, 1.121, 1.121, 1.121, 1.121, -0.1208, -0.1208, -0.1208, -0.1208, 1.121, 1.121, 1.121, 1.121, -0.1208, -0.1208, -0.1208, -0.1208, 1.121, 1.121, 1.121, 1.121, -0.1208, -0.1208, -0.1208, -0.1208, 1.121, 1.121, 1.121, 1.121, -0.1208, -0.1208, -0.1208, -0.1208, 1.121, 1.121, 1.121, 1.121, -0.1208, -0.1208, -0.1208, -0.1208, 1.121, 1.121, 1.121, 1.121, -0.1208, -0.1208, -0.1208, 1.121, 1.121, 1.121, -0.1208, -0.1208, -0.1208, -0.1208, 1.121, 1.121, 1.121, 1.121, -0.1208, -0.1208, -0.1208, -0.1208, 1.121, 1.121, 1.121, 1.121, -0.1208, -0.1208, -0.1208, -0.1208, 1.121, 1.121, 1.121, 1.121, -0.1208, -0.1208, -0.1208, -0.1208, 1.121, 1.121, 1.121, 1.121, -0.1208, -0.1208, -0.1208, -0.1208, 1.121, 1.121, 1.121, 1.121, -0.1208, -0.1208, -0.1208, 1.121, 1.121, 1.121, -0.1208, -0.1208, -0.1208, -0.1208, 1.121, 1.121, 1.121, 1.121, -0.1208, -0.1208, -0.1208, -0.1208, 1.121, 1.121, 1.121, 1.121, -0.1208, -0.1208, -0.1208, -0.1208, 1.121, 1.121, 1.121, 1.121, -0.1208, -0.1208, -0.1208, -0.1208, 1.121, 1.121, 1.121, 1.121, -0.1208, -0.1208, -0.1208, -0.1208, 1.121, 1.121, 1.121, 1.121, -0.1208, -0.1208, -0.1208, -0.1208, 1.121, 1.121, 1.121, 1.121, -0.1208, -0.1208, -0.1208, -0.1208, 1.121, 1.121, 1.121, 1.121, -0.1208, -0.1208, -0.1208, -0.1208, 1.121, 1.121, 1.121, 1.121, -0.1208, -0.1208, -0.1208, -0.1208, 1.121, 1.121, 1.121, 1.121, -0.1208, -0.1208, -0.1208, -0.1208, 1.121, 1.121, 1.121, 1.121, -0.1208, -0.1208, -0.1208, -0.1208, 1.121, 1.121, 1.121, 1.121, -0.1208, -0.1208, -0.1208, -0.1208, 1.121, 1.121, 1.121, 1.121, -0.1208, -0.1208, -0.1208, -0.1208, 1.121, 1.121, 1.121, 1.121, -0.1208, -0.1208, -0.1208, -0.1208, 1.121, 1.121, 1.121, 1.121, -0.1208, -0.1208, -0.1208, -0.1208, 1.121, 1.121, 1.121, 1.121, -0.1208, -0.1208, -0.1208, -0.1208, 1.121, 1.121, 1.121, 1.121, -0.1208, -0.1208, -0.1208, -0.1208, 1.121, 1.121, 1.121, 1.121, -0.1208, -0.1208, -0.1208, -0.1208, 1.121, 1.121, 1.121, 1.121, -0.1208, -0.1208, -0.1208, -0.1208, 1.121, 1.121, 1.121, 1.121, -0.1208, -0.1208, -0.1208, -0.1208, 1.121, 1.121, 1.121, 1.121, -0.1208, -0.1208, -0.1208, 1.121, 1.121, 1.121, -0.1208, -0.1208, -0.1208, -0.1208, 1.121, 1.121, 1.121, 1.121, -0.1208, -0.1208, -0.1208, -0.1208, 1.121, 1.121, 1.121, 1.121, -0.1208, -0.1208, -0.1208, -0.1208, 1.121, 1.121, 1.121, 1.121, -0.1208, -0.1208, -0.1208, -0.1208, 1.121, 1.121, 1.121, 1.121, -0.1208, -0.1208, -0.1208, -0.1208, 1.121, 1.121, 1.121, 1.121, -0.1208, -0.1208, -0.1208, -0.1208, 1.121, 1.121, 1.121, 1.121, -0.1208, -0.1208, -0.1208, -0.1208, 1.121, 1.121, 1.121, 1.121, -0.1208, -0.1208, -0.1208, -0.1208, 1.121, 1.121, 1.121, 1.121, -0.1208, -0.1208, -0.1208, -0.1208, 1.121, 1.121, 1.121, 1.121, -0.1208, -0.1208, -0.1208, -0.1208, 1.121, 1.121, 1.121, 1.121, -0.1208, -0.1208, -0.1208, -0.1208, 1.121, 1.121, 1.121, 1.121, -0.1208, -0.1208, -0.1208, -0.1208, 1.121, 1.121, 1.121, 1.121, -0.1208, -0.1208, -0.1208, -0.1208, 1.121, 1.121, 1.121, 1.121, -0.1208, -0.1208, -0.1208, -0.1208, 1.121, 1.121, 1.121, 1.121, -0.1208, -0.1208, -0.1208, -0.1208, 1.121, 1.121, 1.121, 1.121, -0.1208, -0.1208, -0.1208, -0.1208, 1.121, 1.121, 1.121, 1.121, -0.1208, -0.1208, -0.1208, -0.1208, 1.121, 1.121, 1.121, 1.121, -0.1208, -0.1208, -0.1208, -0.1208, 1.121, 1.121, 1.121, 1.121, -0.1208, -0.1208, -0.1208, -0.1208, 1.121, 1.121, 1.121, 1.121, -0.1208, -0.1208, -0.1208, 1.121, 1.121, 1.121, -0.1208, -0.1208, -0.1208, -0.1208, 1.121, 1.121, 1.121, 1.121, -0.1208, -0.1208, -0.1208, -0.1208, 1.121, 1.121, 1.121, 1.121, -0.1208, -0.1208, -0.1208, -0.1208, 1.121, 1.121, 1.121, 1.121, -0.1208, -0.1208, -0.1208, -0.1208, 1.121, 1.121, 1.121, 1.121, -0.1208, -0.1208, -0.1208, -0.1208, 1.121, 1.121, 1.121, 1.121, -0.1208, -0.1208, -0.1208, 1.121, 1.121, 1.121, -0.1208, -0.1208, -0.1208, -0.1208, 1.121, 1.121, 1.121, 1.121, -0.1208, -0.1208, -0.1208, -0.1208, 1.121, 1.121, 1.121, 1.121, -0.1208, -0.1208, -0.1208, -0.1208, 1.121, 1.121, 1.121, 1.121, -0.1208, -0.1208, -0.1208, -0.1208, 1.121, 1.121, 1.121, 1.121, -0.1208, -0.1208, -0.1208, -0.1208, 1.121, 1.121, 1.121, 1.121, -0.1208, -0.1208, -0.1208, -0.1208, 1.121, 1.121, 1.121, 1.121, -0.1208, -0.1208, -0.1208, -0.1208, 1.121, 1.121, 1.121, 1.121, -0.1208, -0.1208, -0.1208, -0.1208, 1.121, 1.121, 1.121, 1.121, -0.1208, -0.1208, -0.1208, -0.1208, 1.121, 1.121, 1.121, 1.121, -0.1208, -0.1208, -0.1208, -0.1208, 1.121, 1.121, 1.121, 1.121, -0.1208, -0.1208, -0.1208, -0.1208, 1.121, 1.121, 1.121, 1.121, -0.1208, -0.1208, -0.1208, -0.1208, 1.121, 1.121, 1.121, 1.121, -0.1208, -0.1208, -0.1208, -0.1208, 1.121, 1.121, 1.121, 1.121, -0.1208, -0.1208, -0.1208, -0.1208, 1.121, 1.121, 1.121, 1.121, -0.1208, -0.1208, -0.1208, -0.1208, 1.121, 1.121, 1.121, 1.121, -0.1208, -0.1208, -0.1208, -0.1208, 1.121, 1.121, 1.121, 1.121, -0.1208, -0.1208, -0.1208, -0.1208, 1.121, 1.121, 1.121, 1.121, -0.1208, -0.1208, -0.1208, -0.1208, 1.121, 1.121, 1.121, 1.121, -0.1208, -0.1208, -0.1208, -0.1208, 1.121, 1.121, 1.121, 1.121, -0.1208, -0.1208, -0.1208, -0.1208, 1.121, 1.121, 1.121, 1.121, -0.1208, -0.1208, -0.1208, -0.1208, 1.121, 1.121, 1.121, 1.121, -0.1208, -0.1208, -0.1208, 1.121, 1.121, 1.121, -0.1208, -0.1208, -0.1208, -0.1208, 1.121, 1.121, 1.121, 1.121, -0.1208, -0.1208, -0.1208, -0.1208, 1.121, 1.121, 1.121, 1.121, -0.1208, -0.1208, -0.1208, -0.1208, 1.121, 1.121, 1.121, 1.121, -0.1208, -0.1208, -0.1208, -0.1208, 1.121, 1.121, 1.121, 1.121, -0.1208, -0.1208, -0.1208, -0.1208, 1.121, 1.121, 1.121, 1.121, -0.1208, -0.1208, -0.1208, 1.121, 1.121, 1.121, -0.1208, -0.1208, -0.1208, -0.1208, 1.121, 1.121, 1.121, 1.121, -0.1208, -0.1208, -0.1208, -0.1208, 1.121, 1.121, 1.121, 1.121, -0.1208, -0.1208, -0.1208, -0.1208, 1.121, 1.121, 1.121, 1.121, -0.1208, -0.1208, -0.1208, -0.1208, 1.121, 1.121, 1.121, 1.121, -0.1208, -0.1208, -0.1208, -0.1208, 1.121, 1.121, 1.121, 1.121, -0.1208, -0.1208, -0.1208, -0.1208, 1.121, 1.121, 1.121, 1.121, -0.1208, -0.1208, -0.1208, -0.1208, 1.121, 1.121, 1.121, 1.121, -0.1208, -0.1208, -0.1208, -0.1208, 1.121, 1.121, 1.121, 1.121, -0.1208, -0.1208, -0.1208, -0.1208, 1.121, 1.121, 1.121, 1.121, -0.1208, -0.1208, -0.1208, -0.1208, 1.121, 1.121, 1.121, 1.121, -0.1208, -0.1208, -0.1208, -0.1208, 1.121, 1.121, 1.121, 1.121, -0.1208, -0.1208, -0.1208, -0.1208, 1.121, 1.121, 1.121, 1.121, -0.1208, -0.1208, -0.1208, -0.1208, 1.121, 1.121, 1.121, 1.121, -0.1208, -0.1208, -0.1208, -0.1208, 1.121, 1.121, 1.121, 1.121, -0.1208, -0.1208, -0.1208, -0.1208, 1.121, 1.121, 1.121, 1.121, -0.1208, -0.1208, -0.1208, -0.1208, 1.121, 1.121, 1.121, 1.121, -0.1208, -0.1208, -0.1208, -0.1208, 1.121, 1.121, 1.121, 1.121, -0.1208, -0.1208, -0.1208, -0.1208, 1.121, 1.121, 1.121, 1.121, -0.1208, -0.1208, -0.1208, -0.1208, 1.121, 1.121, 1.121, 1.121, -0.1208, -0.1208, -0.1208, 1.121, 1.121, 1.121, -0.1208, -0.1208, -0.1208, -0.1208, 1.121, 1.121, 1.121, 1.121, -0.1208, -0.1208, -0.1208, -0.1208, 1.121, 1.121, 1.121, 1.121, -0.1208, -0.1208, -0.1208, -0.1208, 1.121, 1.121, 1.121, 1.121, -0.1208, -0.1208, -0.1208, -0.1208, 1.121, 1.121, 1.121, 1.121, -0.1208, -0.1208, -0.1208, -0.1208, 1.121, 1.121, 1.121, 1.121, -0.1208, -0.1208, -0.1208, 1.121, 1.121, 1.121, -0.1208, -0.1208, -0.1208, -0.1208, 1.121, 1.121, 1.121, 1.121, -0.1208, -0.1208, -0.1208, -0.1208, 1.121, 1.121, 1.121, 1.121, -0.1208, -0.1208, -0.1208, -0.1208, 1.121, 1.121, 1.121, 1.121, -0.1208, -0.1208, -0.1208, -0.1208, 1.121, 1.121, 1.121, 1.121, -0.1208, -0.1208, -0.1208, -0.1208, 1.121, 1.121, 1.121, 1.121, -0.1208, -0.1208, -0.1208, -0.1208, 1.121, 1.121, 1.121, 1.121, -0.1208, -0.1208, -0.1208, -0.1208, 1.121, 1.121, 1.121, 1.121, -0.1208, -0.1208, -0.1208, -0.1208, 1.121, 1.121, 1.121, 1.121, -0.1208, -0.1208, -0.1208, -0.1208, 1.121, 1.121, 1.121, 1.121, -0.1208, -0.1208, -0.1208, -0.1208, 1.121, 1.121, 1.121, 1.121, -0.1208, -0.1208, -0.1208, -0.1208, 1.121, 1.121, 1.121, 1.121, -0.1208, -0.1208, -0.1208, -0.1208, 1.121, 1.121, 1.121, 1.121, -0.1208, -0.1208, -0.1208, -0.1208, 1.121, 1.121, 1.121, 1.121, -0.1208, -0.1208, -0.1208, -0.1208, 1.121, 1.121, 1.121, 1.121, -0.1208, -0.1208, -0.1208, -0.1208, 1.121, 1.121, 1.121, 1.121, -0.1208, -0.1208, -0.1208, -0.1208, 1.121, 1.121, 1.121, 1.121, -0.1208, -0.1208, -0.1208, -0.1208, 1.121, 1.121, 1.121, 1.121, -0.1208, -0.1208, -0.1208, -0.1208, 1.121, 1.121, 1.121, 1.121, -0.1208, -0.1208, -0.1208, -0.1208, 1.121, 1.121, 1.121, 1.121, -0.1208, -0.1208, -0.1208, -0.1208, 1.121, 1.121, 1.121, 1.121, -0.1208, -0.1208, -0.1208, 1.121, 1.121, 1.121, -0.1208, -0.1208, -0.1208, -0.1208, 1.121, 1.121, 1.121, 1.121, -0.1208, -0.1208, -0.1208, -0.1208, 1.121, 1.121, 1.121, 1.121, -0.1208, -0.1208, -0.1208, -0.1208, 1.121, 1.121, 1.121, 1.121, -0.1208, -0.1208, -0.1208, -0.1208, 1.121, 1.121, 1.121, 1.121, -0.1208, -0.1208, -0.1208, -0.1208, 1.121, 1.121, 1.121, 1.121, -0.1208, -0.1208, -0.1208, 1.121, 1.121, 1.121, -0.1208, -0.1208, -0.1208, -0.1208, 1.121, 1.121, 1.121, 1.121, -0.1208, -0.1208, -0.1208, -0.1208, 1.121, 1.121, 1.121, 1.121, -0.1208, -0.1208, -0.1208, -0.1208, 1.121, 1.121, 1.121, 1.121, -0.1208, -0.1208, -0.1208, -0.1208, 1.121, 1.121, 1.121, 1.121, -0.1208, -0.1208, -0.1208, -0.1208, 1.121, 1.121, 1.121, 1.121, -0.1208, -0.1208, -0.1208, -0.1208, 1.121, 1.121, 1.121, 1.121, -0.1208, -0.1208, -0.1208, -0.1208, 1.121, 1.121, 1.121, 1.121, -0.1208, -0.1208, -0.1208, -0.1208, 1.121, 1.121, 1.121, 1.121, -0.1208, -0.1208, -0.1208, -0.1208, 1.121, 1.121, 1.121, 1.121, -0.1208, -0.1208, -0.1208, -0.1208, 1.121, 1.121, 1.121, 1.121, -0.1208, -0.1208, -0.1208, -0.1208, 1.121, 1.121, 1.121, 1.121, -0.1208, -0.1208, -0.1208, -0.1208, 1.121, 1.121, 1.121, 1.121, -0.1208, -0.1208, -0.1208, -0.1208, 1.121, 1.121, 1.121, 1.121, -0.1208, -0.1208, -0.1208, -0.1208, 1.121, 1.121, 1.121, 1.121, -0.1208, -0.1208, -0.1208, -0.1208, 1.121, 1.121, 1.121, 1.121, -0.1208, -0.1208, -0.1208, -0.1208, 1.121, 1.121, 1.121, 1.121, -0.1208, -0.1208, -0.1208, -0.1208, 1.121, 1.121, 1.121, 1.121, -0.1208, -0.1208, -0.1208, -0.1208, 1.121, 1.121, 1.121, 1.121, -0.1208, -0.1208, -0.1208, -0.1208, 1.121, 1.121, 1.121, 1.121, -0.1208, -0.1208, -0.1208, -0.1208, 1.121, 1.121, 1.121, 1.121, -0.1208, -0.1208, -0.1208, 1.121, 1.121, 1.121, -0.1208, -0.1208, -0.1208, -0.1208, 1.121, 1.121, 1.121, 1.121, -0.1208, -0.1208, -0.1208, -0.1208, 1.121, 1.121, 1.121, 1.121, -0.1208, -0.1208, -0.1208, -0.1208, 1.121, 1.121, 1.121, 1.121, -0.1208, -0.1208, -0.1208, -0.1208, 1.121, 1.121, 1.121, 1.121, -0.1208, -0.1208, -0.1208, -0.1208, 1.121, 1.121, 1.121, 1.121, -0.1208, -0.1208, -0.1208, 1.121, 1.121, 1.121, -0.1208, -0.1208, -0.1208, -0.1208, 1.121, 1.121, 1.121, 1.121, -0.1208, -0.1208, -0.1208, -0.1208, 1.121, 1.121, 1.121, 1.121, -0.1208, -0.1208, -0.1208, -0.1208, 1.121, 1.121, 1.121, 1.121, -0.1208, -0.1208, -0.1208, -0.1208, 1.121, 1.121, 1.121, 1.121, -0.1208, -0.1208, -0.1208, -0.1208, 1.121, 1.121, 1.121, 1.121, -0.1208, -0.1208, -0.1208, -0.1208, 1.121, 1.121, 1.121, 1.121, -0.1208, -0.1208, -0.1208, -0.1208, 1.121, 1.121, 1.121, 1.121, -0.1208, -0.1208, -0.1208, -0.1208, 1.121, 1.121, 1.121, 1.121, -0.1208, -0.1208, -0.1208, -0.1208, 1.121, 1.121, 1.121, 1.121, -0.1208, -0.1208, -0.1208, -0.1208, 1.121, 1.121, 1.121, 1.121, -0.1208, -0.1208, -0.1208, -0.1208, 1.121, 1.121, 1.121, 1.121, -0.1208, -0.1208, -0.1208, -0.1208, 1.121, 1.121, 1.121, 1.121, -0.1208, -0.1208, -0.1208, -0.1208, 1.121, 1.121, 1.121, 1.121, -0.1208, -0.1208, -0.1208, -0.1208, 1.121, 1.121, 1.121, 1.121, -0.1208, -0.1208, -0.1208, -0.1208, 1.121, 1.121, 1.121, 1.121, -0.1208, -0.1208, -0.1208, -0.1208, 1.121, 1.121, 1.121, 1.121, -0.1208, -0.1208, -0.1208, -0.1208, 1.121, 1.121, 1.121, 1.121, -0.1208, -0.1208, -0.1208, -0.1208, 1.121, 1.121, 1.121, 1.121, -0.1208, -0.1208, -0.1208, -0.1208, 1.121, 1.121, 1.121, 1.121, -0.1208, -0.1208, -0.1208, 1.121, 1.121, 1.121, -0.1208, -0.1208, -0.1208, -0.1208, 1.121, 1.121, 1.121, 1.121, -0.1208, -0.1208, -0.1208, -0.1208, 1.121, 1.121, 1.121, 1.121, -0.1208, -0.1208, -0.1208, -0.1208, 1.121, 1.121, 1.121, 1.121, -0.1208, -0.1208, -0.1208, -0.1208, 1.121, 1.121, 1.121, 1.121, -0.1208, -0.1208, -0.1208, -0.1208, 1.121, 1.121, 1.121, 1.121, -0.1208, -0.1208, -0.1208, -0.1208, 1.121, 1.121, 1.121, 1.121, -0.1208, -0.1208, -0.1208, 1.121, 1.121, 1.121, -0.1208, -0.1208, -0.1208, -0.1208, 1.121, 1.121, 1.121, 1.121, -0.1208, -0.1208, -0.1208, -0.1208, 1.121, 1.121, 1.121, 1.121, -0.1208, -0.1208, -0.1208, -0.1208, 1.121, 1.121, 1.121, 1.121, -0.1208, -0.1208, -0.1208, -0.1208, 1.121, 1.121, 1.121, 1.121, -0.1208, -0.1208, -0.1208, -0.1208, 1.121, 1.121, 1.121, 1.121, -0.1208, -0.1208, -0.1208, -0.1208, 1.121, 1.121, 1.121, 1.121, -0.1208, -0.1208, -0.1208, -0.1208, 1.121, 1.121, 1.121, 1.121, -0.1208, -0.1208, -0.1208, -0.1208, 1.121, 1.121, 1.121, 1.121, -0.1208, -0.1208, -0.1208, -0.1208, 1.121, 1.121, 1.121, 1.121, -0.1208, -0.1208, -0.1208, -0.1208, 1.121, 1.121, 1.121, 1.121, -0.1208, -0.1208, -0.1208, -0.1208, 1.121, 1.121, 1.121, 1.121, -0.1208, -0.1208, -0.1208, -0.1208, 1.121, 1.121, 1.121, 1.121, -0.1208, -0.1208, -0.1208, -0.1208, 1.121, 1.121, 1.121, 1.121, -0.1208, -0.1208, -0.1208, -0.1208, 1.121, 1.121, 1.121, 1.121, -0.1208, -0.1208, -0.1208, -0.1208, 1.121, 1.121, 1.121, 1.121, -0.1208, -0.1208, -0.1208, -0.1208, 1.121, 1.121, 1.121, 1.121, -0.1208, -0.1208, -0.1208, -0.1208, 1.121, 1.121, 1.121, 1.121, -0.1208, -0.1208, -0.1208, -0.1208, 1.121, 1.121, 1.121, 1.121, -0.1208, -0.1208, -0.1208, -0.1208, 1.121, 1.121, 1.121, 1.121, -0.1208, -0.1208, -0.1208, -0.1208, 1.121, 1.121, 1.121, 1.121, -0.1208, -0.1208, -0.1208, 1.121, 1.121, 1.121, -0.1208, -0.1208, -0.1208, -0.1208, 1.121, 1.121, 1.121, 1.121, -0.1208, -0.1208, -0.1208, -0.1208, 1.121, 1.121, 1.121, 1.121, -0.1208, -0.1208, -0.1208, -0.1208, 1.121, 1.121, 1.121, 1.121, -0.1208, -0.1208, -0.1208, -0.1208, 1.121, 1.121, 1.121, 1.121, -0.1208, -0.1208, -0.1208, -0.1208, 1.121, 1.121, 1.121, 1.121, -0.1208, -0.1208, -0.1208, -0.1208, 1.121, 1.121, 1.121, 1.121, -0.1208, -0.1208, -0.1208, -0.1208, 1.121, 1.121, 1.121, 1.121, -0.1208, -0.1208, -0.1208, -0.1208, 1.121, 1.121, 1.121, 1.121, -0.1208, -0.1208, -0.1208, -0.1208, 1.121, 1.121, 1.121, 1.121, -0.1208, -0.1208, -0.1208, -0.1208, 1.121, 1.121, 1.121, 1.121, -0.1208, -0.1208, -0.1208, -0.1208, 1.121, 1.121, 1.121, 1.121, -0.1208, -0.1208, -0.1208, -0.1208, 1.121, 1.121, 1.121, 1.121, -0.1208, -0.1208, -0.1208, -0.1208, 1.121, 1.121, 1.121, 1.121, -0.1208, -0.1208, -0.1208, -0.1208, 1.121, 1.121, 1.121, 1.121, -0.1208, -0.1208, -0.1208, -0.1208, 1.121, 1.121, 1.121, 1.121, -0.1208, -0.1208, -0.1208, -0.1208, 1.121, 1.121, 1.121, 1.121, -0.1208, -0.1208, -0.1208, -0.1208, 1.121, 1.121, 1.121, 1.121, -0.1208, -0.1208, -0.1208, -0.1208, 1.121, 1.121, 1.121, 1.121, -0.1208, -0.1208, -0.1208, -0.1208, 1.121, 1.121, 1.121, 1.121, -0.1208, -0.1208, -0.1208, 1.121, 1.121, 1.121, -0.1208, -0.1208, -0.1208, -0.1208, 1.121, 1.121, 1.121, 1.121, -0.1208, -0.1208, -0.1208, -0.1208, 1.121, 1.121, 1.121, 1.121, -0.1208, -0.1208, -0.1208, -0.1208, 1.121, 1.121, 1.121, 1.121, -0.1208, -0.1208, -0.1208, -0.1208, 1.121, 1.121, 1.121, 1.121, -0.1208, -0.1208, -0.1208, -0.1208, 1.121, 1.121, 1.121, 1.121, -0.1208, -0.1208, -0.1208, 1.121, 1.121, 1.121, -0.1208, -0.1208, -0.1208, -0.1208, 1.121, 1.121, 1.121, 1.121, -0.1208, -0.1208, -0.1208, -0.1208, 1.121, 1.121, 1.121, 1.121, -0.1208, -0.1208, -0.1208, -0.1208, 1.121, 1.121, 1.121, 1.121, -0.1208, -0.1208, -0.1208, -0.1208, 1.121, 1.121, 1.121, 1.121, -0.1208, -0.1208, -0.1208, -0.1208, 1.121, 1.121, 1.121, 1.121, -0.1208, -0.1208, -0.1208, -0.1208, 1.121, 1.121, 1.121, 1.121, -0.1208, -0.1208, -0.1208, -0.1208, 1.121, 1.121, 1.121, 1.121, -0.1208, -0.1208, -0.1208, -0.1208, 1.121, 1.121, 1.121, 1.121, -0.1208, -0.1208, -0.1208, -0.1208, 1.121, 1.121, 1.121, 1.121, -0.1208, -0.1208, -0.1208, -0.1208, 1.121, 1.121, 1.121, 1.121, -0.1208, -0.1208, -0.1208, -0.1208, 1.121, 1.121, 1.121, 1.121, -0.1208, -0.1208, -0.1208, -0.1208, 1.121, 1.121, 1.121, 1.121, -0.1208, -0.1208, -0.1208, -0.1208, 1.121, 1.121, 1.121, 1.121, -0.1208, -0.1208, -0.1208, -0.1208, 1.121, 1.121, 1.121, 1.121, -0.1208, -0.1208, -0.1208, -0.1208, 1.121, 1.121, 1.121, 1.121, -0.1208, -0.1208, -0.1208, -0.1208, 1.121, 1.121, 1.121, 1.121, -0.1208, -0.1208, -0.1208, -0.1208, 1.121, 1.121, 1.121, 1.121, -0.1208, -0.1208, -0.1208, -0.1208, 1.121, 1.121, 1.121, 1.121, -0.1208, -0.1208, -0.1208, -0.1208, 1.121, 1.121, 1.121, 1.121, -0.1208, -0.1208, -0.1208, -0.1208, 1.121, 1.121, 1.121, 1.121, -0.1208, -0.1208, -0.1208, 1.121, 1.121, 1.121, -0.1208, -0.1208, -0.1208, -0.1208, 1.121, 1.121, 1.121, 1.121, -0.1208, -0.1208, -0.1208, -0.1208, 1.121, 1.121, 1.121, 1.121, -0.1208, -0.1208, -0.1208, -0.1208, 1.121, 1.121, 1.121, 1.121, -0.1208, -0.1208, -0.1208, -0.1208, 1.121, 1.121, 1.121, 1.121, -0.1208, -0.1208, -0.1208, -0.1208, 1.121, 1.121, 1.121, 1.121, -0.1208, -0.1208, -0.1208, 1.121, 1.121, 1.121, -0.1208, -0.1208, -0.1208, -0.1208, 1.121, 1.121, 1.121, 1.121, -0.1208, -0.1208, -0.1208, -0.1208, 1.121, 1.121, 1.121, 1.121, -0.1208, -0.1208, -0.1208, -0.1208, 1.121, 1.121, 1.121, 1.121, -0.1208, -0.1208, -0.1208, -0.1208, 1.121, 1.121, 1.121, 1.121, -0.1208, -0.1208, -0.1208, -0.1208, 1.121, 1.121, 1.121, 1.121, -0.1208, -0.1208, -0.1208, -0.1208, 1.121, 1.121, 1.121, 1.121, -0.1208, -0.1208, -0.1208, -0.1208, 1.121, 1.121, 1.121, 1.121, -0.1208, -0.1208, -0.1208, -0.1208, 1.121, 1.121, 1.121, 1.121, -0.1208, -0.1208, -0.1208, -0.1208, 1.121, 1.121, 1.121, 1.121, -0.1208, -0.1208, -0.1208, -0.1208, 1.121, 1.121, 1.121, 1.121, -0.1208, -0.1208, -0.1208, -0.1208, 1.121, 1.121, 1.121, 1.121, -0.1208, -0.1208, -0.1208, -0.1208, 1.121, 1.121, 1.121, 1.121, -0.1208, -0.1208, -0.1208, -0.1208, 1.121, 1.121, 1.121, 1.121, -0.1208, -0.1208, -0.1208, -0.1208, 1.121, 1.121, 1.121, 1.121, -0.1208, -0.1208, -0.1208, -0.1208, 1.121, 1.121, 1.121, 1.121, -0.1208, -0.1208, -0.1208, -0.1208, 1.121, 1.121, 1.121, 1.121, -0.1208, -0.1208, -0.1208, -0.1208, 1.121, 1.121, 1.121, 1.121, -0.1208, -0.1208, -0.1208, -0.1208, 1.121, 1.121, 1.121, 1.121, -0.1208, -0.1208, -0.1208, -0.1208, 1.121, 1.121, 1.121, 1.121, -0.1208, -0.1208, -0.1208, -0.1208, 1.121, 1.121, 1.121, 1.121, -0.1208, -0.1208, -0.1208, 1.121, 1.121, 1.121, -0.1208, -0.1208, -0.1208, -0.1208, 1.121, 1.121, 1.121, 1.121, -0.1208, -0.1208, -0.1208, -0.1208, 1.121, 1.121, 1.121, 1.121, -0.1208, -0.1208, -0.1208, -0.1208, 1.121, 1.121, 1.121, 1.121, -0.1208, -0.1208, -0.1208, -0.1208, 1.121, 1.121, 1.121, 1.121, -0.1208, -0.1208, -0.1208, -0.1208, 1.121, 1.121, 1.121, 1.121, -0.1208, -0.1208, -0.1208, 1.121, 1.121, 1.121, -0.1208, -0.1208, -0.1208, -0.1208, 1.121, 1.121, 1.121, 1.121, -0.1208, -0.1208, -0.1208, -0.1208, 1.121, 1.121, 1.121, 1.121, -0.1208, -0.1208, -0.1208, -0.1208, 1.121, 1.121, 1.121, 1.121, -0.1208, -0.1208, -0.1208, -0.1208, 1.121, 1.121, 1.121, 1.121, -0.1208, -0.1208, -0.1208, -0.1208, 1.121, 1.121, 1.121, 1.121, -0.1208, -0.1208, -0.1208, -0.1208, 1.121, 1.121, 1.121, 1.121, -0.1208, -0.1208, -0.1208, -0.1208, 1.121, 1.121, 1.121, 1.121, -0.1208, -0.1208, -0.1208, -0.1208, 1.121, 1.121, 1.121, 1.121, -0.1208, -0.1208, -0.1208, -0.1208, 1.121, 1.121, 1.121, 1.121, -0.1208, -0.1208, -0.1208, -0.1208, 1.121, 1.121, 1.121, 1.121, -0.1208, -0.1208, -0.1208, -0.1208, 1.121, 1.121, 1.121, 1.121, -0.1208, -0.1208, -0.1208, -0.1208, 1.121, 1.121, 1.121, 1.121, -0.1208, -0.1208, -0.1208, -0.1208, 1.121, 1.121, 1.121, 1.121, -0.1208, -0.1208, -0.1208, -0.1208, 1.121, 1.121, 1.121, 1.121, -0.1208, -0.1208, -0.1208, -0.1208, 1.121, 1.121, 1.121, 1.121, -0.1208, -0.1208, -0.1208, -0.1208, 1.121, 1.121, 1.121, 1.121, -0.1208, -0.1208, -0.1208, -0.1208, 1.121, 1.121, 1.121, 1.121, -0.1208, -0.1208, -0.1208, -0.1208, 1.121, 1.121, 1.121, 1.121, -0.1208, -0.1208, -0.1208, -0.1208, 1.121, 1.121, 1.121, 1.121, -0.1208, -0.1208, -0.1208, 1.121, 1.121, 1.121, -0.1208, -0.1208, -0.1208, -0.1208, 1.121, 1.121, 1.121, 1.121, -0.1208, -0.1208, -0.1208, -0.1208, 1.121, 1.121, 1.121, 1.121, -0.1208, -0.1208, -0.1208, -0.1208, 1.121, 1.121, 1.121, 1.121, -0.1208, -0.1208, -0.1208, -0.1208, 1.121, 1.121, 1.121, 1.121, -0.1208, -0.1208, -0.1208, -0.1208, 1.121, 1.121, 1.121, 1.121, -0.1208, -0.1208, -0.1208, 1.121, 1.121, 1.121, -0.1208, -0.1208, -0.1208, -0.1208, 1.121, 1.121, 1.121, 1.121, -0.1208, -0.1208, -0.1208, -0.1208, 1.121, 1.121, 1.121, 1.121, -0.1208, -0.1208, -0.1208, -0.1208, 1.121, 1.121, 1.121, 1.121, -0.1208, -0.1208, -0.1208, -0.1208, 1.121, 1.121, 1.121, 1.121, -0.1208, -0.1208, -0.1208, -0.1208, 1.121, 1.121, 1.121, 1.121, -0.1208, -0.1208, -0.1208, -0.1208, 1.121, 1.121, 1.121, 1.121, -0.1208, -0.1208, -0.1208, -0.1208, 1.121, 1.121, 1.121, 1.121, -0.1208, -0.1208, -0.1208, -0.1208, 1.121, 1.121, 1.121, 1.121, -0.1208, -0.1208, -0.1208, -0.1208, 1.121, 1.121, 1.121, 1.121, -0.1208, -0.1208, -0.1208, -0.1208, 1.121, 1.121, 1.121, 1.121, -0.1208, -0.1208, -0.1208, -0.1208, 1.121, 1.121, 1.121, 1.121, -0.1208, -0.1208, -0.1208, -0.1208, 1.121, 1.121, 1.121, 1.121, -0.1208, -0.1208, -0.1208, -0.1208, 1.121, 1.121, 1.121, 1.121, -0.1208, -0.1208, -0.1208, -0.1208, 1.121, 1.121, 1.121, 1.121, -0.1208, -0.1208, -0.1208, -0.1208, 1.121, 1.121, 1.121, 1.121, -0.1208, -0.1208, -0.1208, -0.1208, 1.121, 1.121, 1.121, 1.121, -0.1208, -0.1208, -0.1208, -0.1208, 1.121, 1.121, 1.121, 1.121, -0.1208, -0.1208, -0.1208, -0.1208, 1.121, 1.121, 1.121, 1.121, -0.1208, -0.1208, -0.1208, -0.1208, 1.121, 1.121, 1.121, 1.121, -0.1208, -0.1208, -0.1208, -0.1208, 1.121, 1.121, 1.121, 1.121, -0.1208, -0.1208, -0.1208, -0.1208, 1.121, 1.121, 1.121, 1.121, -0.1208, -0.1208, -0.1208, 1.121, 1.121, 1.121, -0.1208, -0.1208, -0.1208, -0.1208, 1.121, 1.121, 1.121, 1.121, -0.1208, -0.1208, -0.1208, -0.1208, 1.121, 1.121, 1.121, 1.121, -0.1208, -0.1208, -0.1208, -0.1208, 1.121, 1.121, 1.121, 1.121, -0.1208, -0.1208, -0.1208, -0.1208, 1.121, 1.121, 1.121, 1.121, -0.1208, -0.1208, -0.1208, -0.1208, 1.121, 1.121, 1.121, 1.121, -0.1208, -0.1208, -0.1208, -0.1208, 1.121, 1.121, 1.121, 1.121, -0.1208, -0.1208, -0.1208, -0.1208, 1.121, 1.121, 1.121, 1.121, -0.1208, -0.1208, -0.1208, -0.1208, 1.121, 1.121, 1.121, 1.121, -0.1208, -0.1208, -0.1208, -0.1208, 1.121, 1.121, 1.121, 1.121, -0.1208, -0.1208, -0.1208, -0.1208, 1.121, 1.121, 1.121, 1.121, -0.1208, -0.1208, -0.1208, -0.1208, 1.121, 1.121, 1.121, 1.121, -0.1208, -0.1208, -0.1208, -0.1208, 1.121, 1.121, 1.121, 1.121, -0.1208, -0.1208, -0.1208, -0.1208, 1.121, 1.121, 1.121, 1.121, -0.1208, -0.1208, -0.1208, -0.1208, 1.121, 1.121, 1.121, 1.121, -0.1208, -0.1208, -0.1208, -0.1208, 1.121, 1.121, 1.121, 1.121, -0.1208, -0.1208, -0.1208, 1.121, 1.121, 1.121, -0.1208, -0.1208, -0.1208, -0.1208, 1.121, 1.121, 1.121, 1.121, -0.1208, -0.1208, -0.1208, -0.1208, 1.121, 1.121, 1.121, 1.121, -0.1208, -0.1208, -0.1208, -0.1208, 1.121, 1.121, 1.121, 1.121, -0.1208, -0.1208, -0.1208, -0.1208, 1.121, 1.121, 1.121, 1.121, -0.1208, -0.1208, -0.1208, -0.1208, 1.121, 1.121, 1.121, 1.121, -0.1208, -0.1208, -0.1208, -0.1208, 1.121, 1.121, 1.121, 1.121, -0.1208, -0.1208, -0.1208, -0.1208, 1.121, 1.121, 1.121, 1.121, -0.1208, -0.1208, -0.1208, -0.1208, 1.121, 1.121, 1.121, 1.121, -0.1208, -0.1208, -0.1208, -0.1208, 1.121, 1.121, 1.121, 1.121, -0.1208, -0.1208, -0.1208, -0.1208, 1.121, 1.121, 1.121, 1.121, -0.1208, -0.1208, -0.1208, -0.1208, 1.121, 1.121, 1.121, 1.121, -0.1208, -0.1208, -0.1208, -0.1208, 1.121, 1.121, 1.121, 1.121, -0.1208, -0.1208, -0.1208, -0.1208, 1.121, 1.121, 1.121, 1.121, -0.1208, -0.1208, -0.1208, -0.1208, 1.121, 1.121, 1.121, 1.121, -0.1208, -0.1208, -0.1208, -0.1208, 1.121, 1.121, 1.121, 1.121, -0.1208, -0.1208, -0.1208, -0.1208, 1.121, 1.121, 1.121, 1.121, -0.1208, -0.1208, -0.1208, -0.1208, 1.121, 1.121, 1.121, 1.121, -0.1208, -0.1208, -0.1208, -0.1208, 1.121, 1.121, 1.121, 1.121, -0.1208, -0.1208, -0.1208, -0.1208, 1.121, 1.121, 1.121, 1.121, -0.1208, -0.1208, -0.1208, -0.1208, 1.121, 1.121, 1.121, 1.121, -0.1208, -0.1208, -0.1208, -0.1208, 1.121, 1.121, 1.121, 1.121, -0.1208, -0.1208, -0.1208, -0.1208, 1.121, 1.121, 1.121, 1.121, -0.1208, -0.1208, -0.1208, -0.1208, 1.121, 1.121, 1.121, 1.121, -0.1208, -0.1208, -0.1208, -0.1208, 1.121, 1.121, 1.121, 1.121, -0.1208, -0.1208, -0.1208, -0.1208, 1.121, 1.121, 1.121, 1.121, -0.1208, -0.1208, -0.1208, -0.1208, 1.121, 1.121, 1.121, 1.121, -0.1208, -0.1208, -0.1208, -0.1208, 1.121, 1.121, 1.121, 1.121, -0.1208, -0.1208, -0.1208, -0.1208, 1.121, 1.121, 1.121, 1.121, -0.1208, -0.1208, -0.1208, -0.1208, 1.121, 1.121, 1.121, 1.121, -0.1208, -0.1208, -0.1208, -0.1208, 1.121, 1.121, 1.121, 1.121, -0.1208, -0.1208, -0.1208, -0.1208, 1.121, 1.121, 1.121, 1.121, -0.1208, -0.1208, -0.1208, -0.1208, 1.121, 1.121, 1.121, 1.121, -0.1208, -0.1208, -0.1208, -0.1208, 1.121, 1.121, 1.121, 1.121, -0.1208, -0.1208, -0.1208, -0.1208, 1.121, 1.121, 1.121, 1.121, -0.1208, -0.1208, -0.1208, -0.1208, 1.121, 1.121, 1.121, 1.121, -0.1208, -0.1208, -0.1208, -0.1208, 1.121, 1.121, 1.121, 1.121, -0.1208, -0.1208, -0.1208, -0.1208, 1.121, 1.121, 1.121, 1.121, -0.1208, -0.1208, -0.1208, -0.1208, 1.121, 1.121, 1.121, 1.121, -0.1208, -0.1208, -0.1208, -0.1208, 1.121, 1.121, 1.121, 1.121, -0.1208, -0.1208, -0.1208, -0.1208, 1.121, 1.121, 1.121, 1.121, -0.1208, -0.1208, -0.1208, -0.1208, 1.121, 1.121, 1.121, 1.121, -0.1208, -0.1208, -0.1208, -0.1208, 1.121, 1.121, 1.121, 1.121, -0.1208, -0.1208, -0.1208, -0.1208, 1.121, 1.121, 1.121, 1.121, -0.1208, -0.1208, -0.1208, -0.1208, 1.121, 1.121, 1.121, 1.121, -0.1208, -0.1208, -0.1208, -0.1208, 1.121, 1.121, 1.121, 1.121, -0.1208, -0.1208, -0.1208, -0.1208, 1.121, 1.121, 1.121, 1.121, -0.1208, -0.1208, -0.1208, -0.1208, 1.121, 1.121, 1.121, 1.121, -0.1208, -0.1208, -0.1208, -0.1208, 1.121, 1.121, 1.121, 1.121, -0.1208, -0.1208, -0.1208, -0.1208, 1.121, 1.121, 1.121, 1.121, -0.1208, -0.1208, -0.1208, -0.1208, 1.121, 1.121, 1.121, 1.121, -0.1208, -0.1208, -0.1208, -0.1208, 1.121, 1.121, 1.121, 1.121, -0.1208, -0.1208, -0.1208, -0.1208, 1.121, 1.121, 1.121, 1.121, -0.1208, -0.1208, -0.1208, -0.1208, 1.121, 1.121, 1.121, 1.121, -0.1208, -0.1208, -0.1208, -0.1208, 1.121, 1.121, 1.121, 1.121, -0.1208, -0.1208, -0.1208, -0.1208, 1.121, 1.121, 1.121, 1.121, -0.1208, -0.1208, -0.1208, -0.1208, 1.121, 1.121, 1.121, 1.121, -0.1208, -0.1208, -0.1208, -0.1208, 1.121, 1.121, 1.121, 1.121, -0.1208, -0.1208, -0.1208, -0.1208, 1.121, 1.121, 1.121, 1.121, -0.1208, -0.1208, -0.1208, -0.1208, 1.121, 1.121, 1.121, 1.121, -0.1208, -0.1208, -0.1208, -0.1208, 1.121, 1.121, 1.121, 1.121, -0.1208, -0.1208, -0.1208, -0.1208, 1.121, 1.121, 1.121, 1.121, -0.1208, -0.1208, -0.1208, -0.1208, 1.121, 1.121, 1.121, 1.121, -0.1208, -0.1208, -0.1208, -0.1208, 1.121, 1.121, 1.121, 1.121, -0.1208, -0.1208, -0.1208, -0.1208, 1.121, 1.121, 1.121, 1.121, -0.1208, -0.1208, -0.1208, -0.1208, 1.121, 1.121, 1.121, 1.121, -0.1208, -0.1208, -0.1208, -0.1208, 1.121, 1.121, 1.121, 1.121, -0.1208, -0.1208, -0.1208, -0.1208, 1.121, 1.121, 1.121, 1.121, -0.1208, -0.1208, -0.1208, -0.1208, 1.121, 1.121, 1.121, 1.121, -0.1208, -0.1208, -0.1208, -0.1208, 1.121, 1.121, 1.121, 1.121, -0.1208, -0.1208, -0.1208, -0.1208, 1.121, 1.121, 1.121, 1.121, -0.1208, -0.1208, -0.1208, -0.1208, 1.121, 1.121, 1.121, 1.121, -0.1208, -0.1208, -0.1208, -0.1208, 1.121, 1.121, 1.121, 1.121, -0.1208, -0.1208, -0.1208, -0.1208, 1.121, 1.121, 1.121, 1.121, -0.1208, -0.1208, -0.1208, -0.1208, 1.121, 1.121, 1.121, 1.121, -0.1208, -0.1208, -0.1208, -0.1208, 1.121, 1.121, 1.121, 1.121, -0.1208, -0.1208, -0.1208, -0.1208, 1.121, 1.121, 1.121, 1.121, -0.1208, -0.1208, -0.1208, -0.1208, 1.121, 1.121, 1.121, 1.121, -0.1208, -0.1208, -0.1208, -0.1208, 1.121, 1.121, 1.121, 1.121, -0.1208, -0.1208, -0.1208, -0.1208, 1.121, 1.121, 1.121, 1.121, -0.1208, -0.1208, -0.1208, -0.1208, 1.121, 1.121, 1.121, 1.121, -0.1208, -0.1208, -0.1208, -0.1208, 1.121, 1.121, 1.121, 1.121, -0.1208, -0.1208, -0.1208, -0.1208, 1.121, 1.121, 1.121, 1.121, -0.1208, -0.1208, -0.1208, -0.1208, 1.121, 1.121, 1.121, 1.121, -0.1208, -0.1208, -0.1208, -0.1208, 1.121, 1.121, 1.121, 1.121, -0.1208, -0.1208, -0.1208, -0.1208, 1.121, 1.121, 1.121, 1.121, -0.1208, -0.1208, -0.1208, -0.1208, 1.121, 1.121, 1.121, 1.121, -0.1208, -0.1208, -0.1208, -0.1208, 1.121, 1.121, 1.121, 1.121, -0.1208, -0.1208, -0.1208, -0.1208, 1.121, 1.121, 1.121, 1.121, -0.1208, -0.1208, -0.1208, -0.1208, 1.121, 1.121, 1.121, 1.121, -0.1208, -0.1208, -0.1208, -0.1208, 1.121, 1.121, 1.121, 1.121, -0.1208, -0.1208, -0.1208, -0.1208, 1.121, 1.121, 1.121, 1.121, -0.1208, -0.1208, -0.1208, -0.1208, 1.121, 1.121, 1.121, 1.121, -0.1208, -0.1208, -0.1208, -0.1208, 1.121, 1.121, 1.121, 1.121, -0.1208, -0.1208, -0.1208, -0.1208, 1.121, 1.121, 1.121, 1.121, -0.1208, -0.1208, -0.1208, -0.1208, 1.121, 1.121, 1.121, 1.121, -0.1208, -0.1208, -0.1208, -0.1208, 1.121, 1.121, 1.121, 1.121, -0.1208, -0.1208, -0.1208, -0.1208, 1.121, 1.121, 1.121, 1.121, -0.1208, -0.1208, -0.1208, -0.1208, 1.121, 1.121, 1.121, 1.121, -0.1208, -0.1208, -0.1208, -0.1208, 1.121, 1.121, 1.121, 1.121, -0.1208, -0.1208, -0.1208, -0.1208, 1.121, 1.121, 1.121, 1.121, -0.1208, -0.1208, -0.1208, -0.1208, 1.121, 1.121, 1.121, 1.121, -0.1208, -0.1208, -0.1208, -0.1208, 1.121, 1.121, 1.121, 1.121, -0.1208, -0.1208, -0.1208, -0.1208, 1.121, 1.121, 1.121, 1.121, -0.1208, -0.1208, -0.1208, -0.1208, 1.121, 1.121, 1.121, 1.121, -0.1208, -0.1208, -0.1208, -0.1208, 1.121, 1.121, 1.121, 1.121, -0.1208, -0.1208, -0.1208, -0.1208, 1.121, 1.121, 1.121, 1.121, -0.1208, -0.1208, -0.1208, -0.1208, 1.121, 1.121, 1.121, 1.121, -0.1208, -0.1208, -0.1208, -0.1208, 1.121, 1.121, 1.121, 1.121, -0.1208, -0.1208, -0.1208, -0.1208, 1.121, 1.121, 1.121, 1.121, -0.1208, -0.1208, -0.1208, -0.1208, 1.121, 1.121, 1.121, 1.121, -0.1208, -0.1208, -0.1208, -0.1208, 1.121, 1.121, 1.121, 1.121, -0.1208, -0.1208, -0.1208, -0.1208, 1.121, 1.121, 1.121, 1.121, -0.1208, -0.1208, -0.1208, -0.1208, 1.121, 1.121, 1.121, 1.121, -0.1208, -0.1208, -0.1208, -0.1208, 1.121, 1.121, 1.121, 1.121, -0.1208, -0.1208, -0.1208, -0.1208, 1.121, 1.121, 1.121, 1.121, -0.1208, -0.1208, -0.1208, -0.1208, 1.121, 1.121, 1.121, 1.121, -0.1208, -0.1208, -0.1208, -0.1208, 1.121, 1.121, 1.121, 1.121, -0.1208, -0.1208, -0.1208, -0.1208, 1.121, 1.121, 1.121, 1.121, -0.1208, -0.1208, -0.1208, -0.1208, 1.121, 1.121, 1.121, 1.121, -0.1208, -0.1208, -0.1208, -0.1208, 1.121, 1.121, 1.121, 1.121, -0.1208, -0.1208, -0.1208, -0.1208, 1.121, 1.121, 1.121, 1.121, -0.1208, -0.1208, -0.1208, -0.1208, 1.121, 1.121, 1.121, 1.121, -0.1208, -0.1208, -0.1208, -0.1208, 1.121, 1.121, 1.121, 1.121, -0.1208, -0.1208, -0.1208, -0.1208, 1.121, 1.121, 1.121, 1.121, -0.1208, -0.1208, -0.1208, -0.1208, 1.121, 1.121, 1.121, 1.121, -0.1208, -0.1208, -0.1208, -0.1208, 1.121, 1.121, 1.121, 1.121, -0.1208, -0.1208, -0.1208, -0.1208, 1.121, 1.121, 1.121, 1.121, -0.1208, -0.1208, -0.1208, -0.1208, 1.121, 1.121, 1.121, 1.121, -0.1208, -0.1208, -0.1208, -0.1208, 1.121, 1.121, 1.121, 1.121, -0.1208, -0.1208, -0.1208, -0.1208, 1.121, 1.121, 1.121, 1.121, -0.1208, -0.1208, -0.1208, -0.1208, 1.121, 1.121, 1.121, 1.121, -0.1208, -0.1208, -0.1208, -0.1208, 1.121, 1.121, 1.121, 1.121, -0.1208, -0.1208, -0.1208, -0.1208, 1.121, 1.121, 1.121, 1.121, -0.1208, -0.1208, -0.1208, -0.1208, 1.121, 1.121, 1.121, 1.121, -0.1208, -0.1208, -0.1208, -0.1208, 1.121, 1.121, 1.121, 1.121, -0.1208, -0.1208, -0.1208, -0.1208, 1.121, 1.121, 1.121, 1.121, -0.1208, -0.1208, -0.1208, -0.1208, 1.121, 1.121, 1.121, 1.121, -0.1208, -0.1208, -0.1208, -0.1208, 1.121, 1.121, 1.121, 1.121, -0.1208, -0.1208, -0.1208, -0.1208, 1.121, 1.121, 1.121, 1.121, -0.1208, -0.1208, -0.1208, -0.1208, 1.121, 1.121, 1.121, 1.121, -0.1208, -0.1208, -0.1208, -0.1208, 1.121, 1.121, 1.121, 1.121, -0.1208, -0.1208, -0.1208, -0.1208, 1.121, 1.121, 1.121, 1.121, -0.1208, -0.1208, -0.1208, -0.1208, 1.121, 1.121, 1.121, 1.121, -0.1208, -0.1208, -0.1208, -0.1208, 1.121, 1.121, 1.121, 1.121, -0.1208, -0.1208, -0.1208, -0.1208, 1.121, 1.121, 1.121, 1.121, -0.1208, -0.1208, -0.1208, -0.1208, 1.121, 1.121, 1.121, 1.121, -0.1208, -0.1208, -0.1208, -0.1208, 1.121, 1.121, 1.121, 1.121, -0.1208, -0.1208, -0.1208, -0.1208, 1.121, 1.121, 1.121, 1.121, -0.1208, 0.5, 1.121, 0.3789, 1.109, 0.2624, 1.074, 0.1551, 1.016, 0.06106, 0.9389, -0.01614, 0.8449, -0.07351, 0.7376, -0.1088, 0.6211, -0.1208, 0.5, -0.1088, 0.3789, -0.07351, 0.2624, -0.01615, 0.1551, 0.06105, 0.06106, 0.1551, -0.01614, 0.2624, -0.07351, 0.3789, -0.1088, 0.5, -0.1208, 0.6211, -0.1088, 0.7376, -0.07351, 0.8449, -0.01614, 0.9389, 0.06106, 1.016, 0.1551, 1.074, 0.2624, 1.109, 0.3789, 1.121, 0.5, 1.109, 0.6211, 1.074, 0.7376, 1.016, 0.8449, 0.9389, 0.9389, 0.8449, 1.016, 0.7376, 1.074, 0.6211, 1.109])
me_sphere.materials.append(mat_material_003)
me_sphere.use_remesh_preserve_volume = False
me_sphere.use_remesh_preserve_attributes = False
me_sphere.use_mirror_vertex_groups = False
me_sphere.update()
me_cube_001 = bpy.data.meshes.new('Cube.001')
me_cube_001.from_pydata([(0.7775, -1.575, 1.301), (1.142, -1.575, 1.367), (0.7775, -1.364, 1.301), (1.142, -1.364, 1.301), (0.9599, -1.259, 1.301), (0.9601, -1.259, 1.789), (1.142, -1.364, 1.789), (1.142, -1.575, 1.789), (0.9599, -1.68, 1.301), (0.9601, -1.68, 1.789), (0.7777, -1.575, 1.789), (0.7777, -1.364, 1.789), (0.9595, -1.329, 1.332), (1.142, -1.364, 2.29), (0.9601, -1.259, 2.29), (1.142, -1.575, 2.29), (0.9601, -1.68, 2.29), (0.7777, -1.575, 2.29), (0.7777, -1.364, 2.29), (1.142, -1.364, 2.314), (0.9601, -1.259, 2.314), (1.142, -1.575, 2.314), (0.9601, -1.68, 2.314), (0.7777, -1.575, 2.314), (0.7777, -1.364, 2.314), (1.142, -1.364, 2.29), (0.9601, -1.259, 2.29), (1.142, -1.575, 2.29), (0.9601, -1.68, 2.29), (0.7777, -1.575, 2.29), (0.7777, -1.364, 2.29), (1.113, -1.381, 2.314), (0.9601, -1.293, 2.314), (1.113, -1.558, 2.314), (0.9601, -1.647, 2.314), (0.8068, -1.558, 2.314), (0.8068, -1.381, 2.314), (0.7777, -1.575, 2.29), (0.7777, -1.575, 2.314), (0.7777, -1.364, 2.314), (0.7777, -1.353, 2.295), (1.142, -1.575, 2.295), (1.142, -1.575, 2.309), (0.9601, -1.68, 2.309), (0.9601, -1.68, 2.29), (0.9601, -1.248, 2.295), (0.9601, -1.259, 2.314), (1.142, -1.364, 2.314), (1.142, -1.353, 2.295), (1.142, -1.353, 2.29), (0.9601, -1.248, 2.29), (1.142, -1.575, 2.29), (0.9601, -1.68, 2.295), (0.7777, -1.575, 2.295), (0.7777, -1.353, 2.29), (1.142, -1.353, 2.309), (0.9601, -1.248, 2.309), (1.142, -1.575, 2.314), (0.9601, -1.68, 2.314), (0.7777, -1.575, 2.309), (0.7777, -1.353, 2.309), (0.9647, -1.352, 1.759), (0.9648, -0.9184, 1.909), (1.109, -1.352, 1.912), (1.109, -0.9179, 1.91), (1.109, -1.351, 2.08), (1.109, -0.9169, 2.078), (0.9638, -1.35, 2.164), (0.9637, -0.9164, 2.162), (0.8183, -1.351, 2.08), (0.8182, -0.917, 2.078), (0.8183, -1.352, 1.912), (0.8182, -0.918, 1.91), (1.095, -0.7566, 1.931), (0.9639, -0.7572, 1.993), (1.095, -0.7559, 2.069), (0.9636, -0.7555, 2.145), (0.8323, -0.756, 2.069), (0.8323, -0.7567, 1.931), (1.109, -0.7568, 1.909), (0.9639, -0.7574, 1.977), (1.109, -0.7558, 2.077), (0.9636, -0.7554, 2.161), (0.8182, -0.7559, 2.077), (0.8182, -0.7569, 1.909), (1.095, -0.7683, 1.931), (0.9639, -0.7689, 1.993), (1.095, -0.7676, 2.069), (0.9636, -0.7672, 2.145), (0.8323, -0.7677, 2.069), (0.8323, -0.7684, 1.931), (1.142, -1.364, 2.314), (0.9601, -1.259, 2.314), (1.142, -1.575, 2.314), (0.9601, -1.68, 2.314), (0.7777, -1.575, 2.314), (0.7777, -1.364, 2.314), (1.113, -1.381, 2.332), (0.9601, -1.293, 2.332), (1.113, -1.558, 2.332), (0.9601, -1.647, 2.332), (0.8068, -1.558, 2.332), (0.8068, -1.381, 2.332), (1.055, 2.005, -0.2659)], [(12, 4)], [(12, 2, 0, 8), (4, 5, 6, 3), (3, 6, 7, 1), (1, 7, 9, 8), (8, 9, 10, 0), (10, 9, 28, 29), (0, 10, 11, 2), (2, 11, 5, 4), (4, 3, 1, 8, 0, 2), (3, 12, 8, 1), (20, 19, 47, 46), (9, 7, 27, 28), (5, 11, 30, 26), (7, 6, 25, 27), (6, 5, 26, 25), (11, 10, 29, 30), (33, 31, 97, 99), (22, 23, 38, 58), (16, 15, 51, 44), (14, 18, 54, 50), (21, 22, 58, 57), (15, 13, 49, 51), (14, 13, 25, 26), (13, 15, 27, 25), (15, 16, 28, 27), (16, 17, 29, 28), (17, 18, 30, 29), (18, 14, 26, 30), (19, 20, 92, 91), (21, 19, 91, 93), (22, 21, 93, 94), (23, 22, 94, 95), (24, 23, 95, 96), (20, 24, 96, 92), (40, 53, 59, 60), (52, 41, 42, 43), (48, 45, 56, 55), (45, 40, 60, 56), (53, 52, 43, 59), (41, 48, 55, 42), (17, 16, 44, 37), (23, 24, 39, 38), (13, 14, 50, 49), (19, 21, 57, 47), (18, 17, 37, 54), (24, 20, 46, 39), (45, 48, 49, 50), (48, 41, 51, 49), (41, 52, 44, 51), (52, 53, 37, 44), (53, 40, 54, 37), (40, 45, 50, 54), (55, 56, 46, 47), (42, 55, 47, 57), (43, 42, 57, 58), (59, 43, 58, 38), (60, 59, 38, 39), (56, 60, 39, 46), (61, 62, 64, 63), (63, 64, 66, 65), (65, 66, 68, 67), (67, 68, 70, 69), (70, 68, 82, 83), (69, 70, 72, 71), (71, 72, 62, 61), (61, 63, 65, 67, 69, 71), (77, 76, 88, 89), (66, 64, 79, 81), (72, 70, 83, 84), (64, 62, 80, 79), (68, 66, 81, 82), (62, 72, 84, 80), (74, 73, 79, 80), (73, 75, 81, 79), (75, 76, 82, 81), (76, 77, 83, 82), (77, 78, 84, 83), (78, 74, 80, 84), (85, 86, 90, 89, 88, 87), (75, 73, 85, 87), (78, 77, 89, 90), (76, 75, 87, 88), (73, 74, 86, 85), (74, 78, 90, 86), (32, 31, 91, 92), (31, 33, 93, 91), (33, 34, 94, 93), (34, 35, 95, 94), (35, 36, 96, 95), (36, 32, 92, 96), (97, 98, 102, 101, 100, 99), (36, 35, 101, 102), (34, 33, 99, 100), (31, 32, 98, 97), (32, 36, 102, 98), (35, 34, 100, 101)])
me_cube_001.polygons.foreach_set('use_smooth', [True] * 96)
_uv = me_cube_001.uv_layers.new(name='UVMap')
_uv.uv.foreach_set('vector', [-0.3941, -0.3941, 1.394, -0.3941, 1.394, 1.394, -0.3941, 1.394, -0.3941, -0.3941, 1.394, -0.3941, 1.394, 1.394, -0.3941, 1.394, -0.3941, -0.3941, 1.394, -0.3941, 1.394, 1.394, -0.3941, 1.394, -0.3941, -0.3941, 1.394, -0.3941, 1.394, 1.394, -0.3941, 1.394, -0.3941, -0.3941, 1.394, -0.3941, 1.394, 1.394, -0.3941, 1.394, -0.3941, -0.3941, 1.394, -0.3941, 1.394, 1.394, -0.3941, 1.394, -0.3941, -0.3941, 1.394, -0.3941, 1.394, 1.394, -0.3941, 1.394, -0.3941, -0.3941, 1.394, -0.3941, 1.394, 1.394, -0.3941, 1.394, 0.5, 1.394, 1.274, 0.947, 1.274, 0.05297, 0.5, -0.3941, -0.2743, 0.05297, -0.2743, 0.947, -0.3941, -0.3941, 1.394, -0.3941, 1.394, 1.394, -0.3941, 1.394, -0.3941, -0.3941, 1.394, -0.3941, 1.394, 1.394, -0.3941, 1.394, -0.3941, -0.3941, 1.394, -0.3941, 1.394, 1.394, -0.3941, 1.394, -0.3941, -0.3941, 1.394, -0.3941, 1.394, 1.394, -0.3941, 1.394, -0.3941, -0.3941, 1.394, -0.3941, 1.394, 1.394, -0.3941, 1.394, -0.3941, -0.3941, 1.394, -0.3941, 1.394, 1.394, -0.3941, 1.394, -0.3941, -0.3941, 1.394, -0.3941, 1.394, 1.394, -0.3941, 1.394, -0.3941, -0.3941, 1.394, -0.3941, 1.394, 1.394, -0.3941, 1.394, -0.3941, -0.3941, 1.394, -0.3941, 1.394, 1.394, -0.3941, 1.394, -0.3941, -0.3941, 1.394, -0.3941, 1.394, 1.394, -0.3941, 1.394, -0.3941, -0.3941, 1.394, -0.3941, 1.394, 1.394, -0.3941, 1.394, -0.3941, -0.3941, 1.394, -0.3941, 1.394, 1.394, -0.3941, 1.394, -0.3941, -0.3941, 1.394, -0.3941, 1.394, 1.394, -0.3941, 1.394, -0.3941, -0.3941, 1.394, -0.3941, 1.394, 1.394, -0.3941, 1.394, -0.3941, -0.3941, 1.394, -0.3941, 1.394, 1.394, -0.3941, 1.394, -0.3941, -0.3941, 1.394, -0.3941, 1.394, 1.394, -0.3941, 1.394, -0.3941, -0.3941, 1.394, -0.3941, 1.394, 1.394, -0.3941, 1.394, -0.3941, -0.3941, 1.394, -0.3941, 1.394, 1.394, -0.3941, 1.394, -0.3941, -0.3941, 1.394, -0.3941, 1.394, 1.394, -0.3941, 1.394, -0.3941, -0.3941, 1.394, -0.3941, 1.394, 1.394, -0.3941, 1.394, -0.3941, -0.3941, 1.394, -0.3941, 1.394, 1.394, -0.3941, 1.394, -0.3941, -0.3941, 1.394, -0.3941, 1.394, 1.394, -0.3941, 1.394, -0.3941, -0.3941, 1.394, -0.3941, 1.394, 1.394, -0.3941, 1.394, -0.3941, -0.3941, 1.394, -0.3941, 1.394, 1.394, -0.3941, 1.394, -0.3941, -0.3941, 1.394, -0.3941, 1.394, 1.394, -0.3941, 1.394, -0.3941, -0.3941, 1.394, -0.3941, 1.394, 1.394, -0.3941, 1.394, -0.3941, -0.3941, 1.394, -0.3941, 1.394, 1.394, -0.3941, 1.394, -0.3941, -0.3941, 1.394, -0.3941, 1.394, 1.394, -0.3941, 1.394, -0.3941, -0.3941, 1.394, -0.3941, 1.394, 1.394, -0.3941, 1.394, -0.3941, -0.3941, 1.394, -0.3941, 1.394, 1.394, -0.3941, 1.394, -0.3941, -0.3941, 1.394, -0.3941, 1.394, 1.394, -0.3941, 1.394, -0.3941, -0.3941, 1.394, -0.3941, 1.394, 1.394, -0.3941, 1.394, -0.3941, -0.3941, 1.394, -0.3941, 1.394, 1.394, -0.3941, 1.394, -0.3941, -0.3941, 1.394, -0.3941, 1.394, 1.394, -0.3941, 1.394, -0.3941, -0.3941, 1.394, -0.3941, 1.394, 1.394, -0.3941, 1.394, -0.3941, -0.3941, 1.394, -0.3941, 1.394, 1.394, -0.3941, 1.394, -0.3941, -0.3941, 1.394, -0.3941, 1.394, 1.394, -0.3941, 1.394, -0.3941, -0.3941, 1.394, -0.3941, 1.394, 1.394, -0.3941, 1.394, -0.3941, -0.3941, 1.394, -0.3941, 1.394, 1.394, -0.3941, 1.394, -0.3941, -0.3941, 1.394, -0.3941, 1.394, 1.394, -0.3941, 1.394, -0.3941, -0.3941, 1.394, -0.3941, 1.394, 1.394, -0.3941, 1.394, -0.3941, -0.3941, 1.394, -0.3941, 1.394, 1.394, -0.3941, 1.394, -0.3941, -0.3941, 1.394, -0.3941, 1.394, 1.394, -0.3941, 1.394, -0.3941, -0.3941, 1.394, -0.3941, 1.394, 1.394, -0.3941, 1.394, -0.3941, -0.3941, 1.394, -0.3941, 1.394, 1.394, -0.3941, 1.394, -0.3941, -0.3941, 1.394, -0.3941, 1.394, 1.394, -0.3941, 1.394, -0.3941, -0.3941, 1.394, -0.3941, 1.394, 1.394, -0.3941, 1.394, -0.3941, -0.3941, 1.394, -0.3941, 1.394, 1.394, -0.3941, 1.394, -0.3941, -0.3941, 1.394, -0.3941, 1.394, 1.394, -0.3941, 1.394, -0.3941, -0.3941, 1.394, -0.3941, 1.394, 1.394, -0.3941, 1.394, -0.3941, -0.3941, 1.394, -0.3941, 1.394, 1.394, -0.3941, 1.394, -0.3941, -0.3941, 1.394, -0.3941, 1.394, 1.394, -0.3941, 1.394, -0.3941, -0.3941, 1.394, -0.3941, 1.394, 1.394, -0.3941, 1.394, -0.3941, -0.3941, 1.394, -0.3941, 1.394, 1.394, -0.3941, 1.394, -0.3941, -0.3941, 1.394, -0.3941, 1.394, 1.394, -0.3941, 1.394, -0.3941, -0.3941, 1.394, -0.3941, 1.394, 1.394, -0.3941, 1.394, 0.5, 1.394, 1.274, 0.947, 1.274, 0.05297, 0.5, -0.3941, -0.2743, 0.05297, -0.2743, 0.947, -0.3941, -0.3941, 1.394, -0.3941, 1.394, 1.394, -0.3941, 1.394, -0.3941, -0.3941, 1.394, -0.3941, 1.394, 1.394, -0.3941, 1.394, -0.3941, -0.3941, 1.394, -0.3941, 1.394, 1.394, -0.3941, 1.394, -0.3941, -0.3941, 1.394, -0.3941, 1.394, 1.394, -0.3941, 1.394, -0.3941, -0.3941, 1.394, -0.3941, 1.394, 1.394, -0.3941, 1.394, -0.3941, -0.3941, 1.394, -0.3941, 1.394, 1.394, -0.3941, 1.394, -0.3941, -0.3941, 1.394, -0.3941, 1.394, 1.394, -0.3941, 1.394, -0.3941, -0.3941, 1.394, -0.3941, 1.394, 1.394, -0.3941, 1.394, -0.3941, -0.3941, 1.394, -0.3941, 1.394, 1.394, -0.3941, 1.394, -0.3941, -0.3941, 1.394, -0.3941, 1.394, 1.394, -0.3941, 1.394, -0.3941, -0.3941, 1.394, -0.3941, 1.394, 1.394, -0.3941, 1.394, -0.3941, -0.3941, 1.394, -0.3941, 1.394, 1.394, -0.3941, 1.394, 0.5, 1.394, 1.274, 0.947, 1.274, 0.05297, 0.5, -0.3941, -0.2743, 0.05297, -0.2743, 0.947, -0.3941, -0.3941, 1.394, -0.3941, 1.394, 1.394, -0.3941, 1.394, -0.3941, -0.3941, 1.394, -0.3941, 1.394, 1.394, -0.3941, 1.394, -0.3941, -0.3941, 1.394, -0.3941, 1.394, 1.394, -0.3941, 1.394, -0.3941, -0.3941, 1.394, -0.3941, 1.394, 1.394, -0.3941, 1.394, -0.3941, -0.3941, 1.394, -0.3941, 1.394, 1.394, -0.3941, 1.394, -0.3941, -0.3941, 1.394, -0.3941, 1.394, 1.394, -0.3941, 1.394, -0.3941, -0.3941, 1.394, -0.3941, 1.394, 1.394, -0.3941, 1.394, -0.3941, -0.3941, 1.394, -0.3941, 1.394, 1.394, -0.3941, 1.394, -0.3941, -0.3941, 1.394, -0.3941, 1.394, 1.394, -0.3941, 1.394, -0.3941, -0.3941, 1.394, -0.3941, 1.394, 1.394, -0.3941, 1.394, -0.3941, -0.3941, 1.394, -0.3941, 1.394, 1.394, -0.3941, 1.394, 0.5, 1.394, 1.274, 0.947, 1.274, 0.05297, 0.5, -0.3941, -0.2743, 0.05297, -0.2743, 0.947, -0.3941, -0.3941, 1.394, -0.3941, 1.394, 1.394, -0.3941, 1.394, -0.3941, -0.3941, 1.394, -0.3941, 1.394, 1.394, -0.3941, 1.394, -0.3941, -0.3941, 1.394, -0.3941, 1.394, 1.394, -0.3941, 1.394, -0.3941, -0.3941, 1.394, -0.3941, 1.394, 1.394, -0.3941, 1.394, -0.3941, -0.3941, 1.394, -0.3941, 1.394, 1.394, -0.3941, 1.394])
me_cube_001.materials.append(mat_material)
me_cube_001.use_remesh_preserve_volume = False
me_cube_001.use_remesh_preserve_attributes = False
me_cube_001.use_mirror_vertex_groups = False
me_cube_001.update()

# ---- objects
ob_lamp_001 = bpy.data.objects.new('Lamp.001', light_lamp_001)
ob_sphere = bpy.data.objects.new('Sphere', me_sphere)
ob_lamp = bpy.data.objects.new('Lamp', light_lamp)
ob_camera = bpy.data.objects.new('Camera', cam_camera)
ob_cube = bpy.data.objects.new('Cube', me_cube_001)

# ---- transforms, parenting, visibility, modifiers, constraints
ob_lamp_001.location = (0.7122, -6.545, 9.768)
ob_lamp_001.rotation_euler = (6.281, -0.09438, 2.402)
ob_lamp_001.lock_rotations_4d = False
ob_lamp_001.empty_display_type = 'ARROWS'
ob_lamp_001.color = (0.0, 0.0, 0.0, 0.0)
ob_lamp_001.lineart.crease_threshold = 0.0
ob_sphere.location = (0.0, 0.0, 0.3198)
ob_sphere.lineart.crease_threshold = 0.0
ob_lamp.location = (0.7122, 10.26, 9.768)
ob_lamp.rotation_euler = (3.631, -0.3362, 3.82)
ob_lamp.lock_rotations_4d = False
ob_lamp.empty_display_type = 'ARROWS'
ob_lamp.color = (0.0, 0.0, 0.0, 0.0)
ob_lamp.lineart.crease_threshold = 0.0
ob_camera.location = (7.481, -6.508, 5.344)
ob_camera.rotation_euler = (1.109, 0.0, 0.8149)
ob_camera.lock_rotations_4d = False
ob_camera.empty_display_type = 'ARROWS'
ob_camera.color = (0.0, 0.0, 0.0, 0.0)
ob_camera.display_type = 'WIRE'
ob_camera.lineart.crease_threshold = 0.0
ob_cube.location = (-0.9647, -0.34, 1.822)
ob_cube.rotation_euler = (0.0, -0.001745, 0.0)
ob_cube.lineart.crease_threshold = 0.0

# ---- collection membership
col_collection_1.objects.link(ob_lamp_001)
col_collection_1.objects.link(ob_sphere)
col_collection_1.objects.link(ob_lamp)
col_collection_1.objects.link(ob_camera)
col_collection_1.objects.link(ob_cube)

# ---- scene / render settings (as saved in the file)
scene.camera = ob_camera
scene.frame_start = 1; scene.frame_end = 250; scene.frame_set(1)
scene.render.engine = 'BLENDER_EEVEE_NEXT'
scene.render.resolution_percentage = 50
scene.render.dither_intensity = 0.0
scene.cycles.use_denoising = False
scene.cycles.samples = 128
scene.cycles.sampling_pattern = 'TABULATED_SOBOL'
scene.cycles.use_adaptive_sampling = False
scene.cycles.use_light_tree = False
scene.cycles.blur_glossy = 0.0
scene.cycles.sample_clamp_indirect = 0.0
scene.view_settings.view_transform = 'Standard'
bpy.context.view_layer.update()
